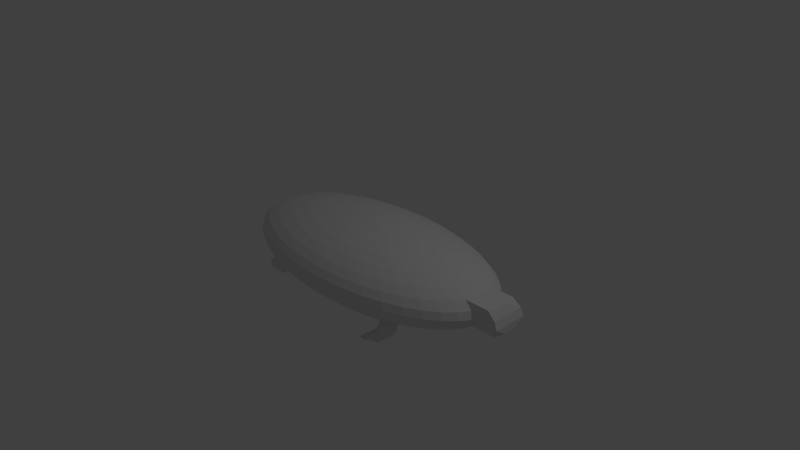 # Source: uglyturtle.blend  (saved by Blender 2.72.0; exported with 4.5.12 LTS)
import bpy
from mathutils import Matrix  # noqa: F401  (used for matrix-valued properties, if any)

bpy.ops.wm.read_factory_settings(use_empty=True)
scene = bpy.context.scene
scene.name = 'Scene'

# ---- collections
col_collection_1 = bpy.data.collections.new('Collection 1'); scene.collection.children.link(col_collection_1)

# ---- world
world_world = bpy.data.worlds.new('World'); scene.world = world_world
world_world.color = (0.05088, 0.05088, 0.05088)
world_world.use_sun_shadow = False
world_world.sun_shadow_jitter_overblur = 0.0
world_world.cycles.sampling_method = 'MANUAL'
world_world.cycles.sample_map_resolution = 256

# ---- cameras
cam_camera = bpy.data.cameras.new('Camera')
cam_camera.clip_end = 100.0
cam_camera.lens = 35.0
cam_camera.sensor_width = 32.0
cam_camera.sensor_height = 18.0
cam_camera.ortho_scale = 7.314
cam_camera.dof.focus_distance = 0.0
cam_camera.dof.aperture_fstop = 128.0

# ---- lights
light_lamp = bpy.data.lights.new('Lamp', 'POINT')
light_lamp.transmission_factor = 0.0
light_lamp.cutoff_distance = 30.0
light_lamp.energy = 100.0
light_lamp.shadow_buffer_clip_start = 1.001
light_lamp.shadow_soft_size = 0.1
light_lamp.shadow_maximum_resolution = 0.006
light_lamp.use_absolute_resolution = True
light_lamp.cycles.use_multiple_importance_sampling = False

# ---- meshes
me_sphere = bpy.data.meshes.new('Sphere')
me_sphere.from_pydata([(-0.1951, 0.0, 0.9808), (-0.3827, 0.0, 0.9239), (-0.5556, 0.0, 0.8315), (-0.7071, 0.0, 0.7071), (-0.8315, 0.0, 0.5556), (-0.9239, 0.0, 0.3827), (-0.9808, 0.0, 0.1951), (-1.0, 0.0, 7.55e-08), (-0.9808, 0.0, -0.1951), (-0.9239, 0.0, -0.3827), (-0.8315, 0.0, -0.5556), (-0.7071, 0.0, -0.7071), (-0.5556, 0.0, -0.8315), (-0.3827, 0.0, -0.9239), (-0.1951, 0.0, -0.9808), (-0.1928, 0.02978, 0.9808), (-0.3782, 0.05842, 0.9239), (-0.5491, 0.08481, 0.8315), (-0.6988, 0.1079, 0.7071), (-0.8217, 0.1269, 0.5556), (-0.9131, 0.141, 0.3827), (-0.9693, 0.1497, 0.1951), (-0.9883, 0.1526, 7.55e-08), (-0.9693, 0.1497, -0.1951), (-0.9131, 0.141, -0.3827), (-0.8217, 0.1269, -0.5556), (-0.6988, 0.1079, -0.7071), (-0.5491, 0.08481, -0.8315), (-0.3782, 0.05842, -0.9239), (-0.1928, 0.02978, -0.9808), (-0.186, 0.05886, 0.9808), (-0.3648, 0.1155, 0.9239), (-0.5297, 0.1676, 0.8315), (-0.6742, 0.2133, 0.7071), (-0.7927, 0.2509, 0.5556), (-0.8808, 0.2788, 0.3827), (-0.9351, 0.2959, 0.1951), (-0.9534, 0.3017, 7.55e-08), (-0.9351, 0.2959, -0.1951), (-0.8808, 0.2788, -0.3827), (-0.7927, 0.2509, -0.5556), (-0.6742, 0.2133, -0.7071), (-0.5297, 0.1676, -0.8315), (-0.3648, 0.1155, -0.9239), (-0.186, 0.05886, -0.9808), (-0.1748, 0.08657, 0.9808), (-0.3429, 0.1698, 0.9239), (-0.4979, 0.2465, 0.8315), (-0.6337, 0.3138, 0.7071), (-0.7451, 0.3689, 0.5556), (-0.8279, 0.4099, 0.3827), (-0.8789, 0.4352, 0.1951), (-0.8962, 0.4437, 7.55e-08), (-0.8789, 0.4352, -0.1951), (-0.8279, 0.4099, -0.3827), (-0.7451, 0.3689, -0.5556), (-0.6337, 0.3138, -0.7071), (-0.4979, 0.2465, -0.8315), (-0.3429, 0.1698, -0.9239), (-0.1748, 0.08657, -0.9808), (-0.1596, 0.1122, 0.9808), (-0.313, 0.2202, 0.9239), (-0.4544, 0.3196, 0.8315), (-0.5784, 0.4068, 0.7071), (-0.6801, 0.4784, 0.5556), (-0.7557, 0.5315, 0.3827), (-0.8022, 0.5643, 0.1951), (-0.8179, 0.5753, 7.55e-08), (-0.8022, 0.5643, -0.1951), (-0.7557, 0.5315, -0.3827), (-0.6801, 0.4784, -0.5556), (-0.5784, 0.4068, -0.7071), (-0.4544, 0.3196, -0.8315), (-0.313, 0.2202, -0.9239), (-0.1596, 0.1122, -0.9808), (-0.1406, 0.1353, 0.9808), (-0.2757, 0.2654, 0.9239), (-0.4003, 0.3853, 0.8315), (-0.5095, 0.4903, 0.7071), (-0.5991, 0.5766, 0.5556), (-0.6657, 0.6406, 0.3827), (-0.7067, 0.6801, 0.1951), (-0.7205, 0.6934, 7.55e-08), (-0.7067, 0.6801, -0.1951), (-0.6657, 0.6406, -0.3827), (-0.5991, 0.5766, -0.5556), (-0.5095, 0.4903, -0.7071), (-0.4003, 0.3853, -0.8315), (-0.2757, 0.2654, -0.9239), (-0.1406, 0.1353, -0.9808), (-0.1183, 0.1552, 0.9808), (-0.232, 0.3043, 0.9239), (-0.3368, 0.4418, 0.8315), (-0.4287, 0.5624, 0.7071), (-0.5041, 0.6613, 0.5556), (-0.5601, 0.7348, 0.3827), (-0.5946, 0.78, 0.1951), (-0.6062, 0.7953, 7.55e-08), (-0.5946, 0.78, -0.1951), (-0.5601, 0.7348, -0.3827), (-0.5041, 0.6613, -0.5556), (-0.4287, 0.5624, -0.7071), (-0.3368, 0.4418, -0.8315), (-0.232, 0.3043, -0.9239), (-0.1183, 0.1552, -0.9808), (-0.0932, 0.1714, 0.9808), (-0.1828, 0.3362, 0.9239), (-0.2654, 0.4881, 0.8315), (-0.3378, 0.6212, 0.7071), (-0.3972, 0.7305, 0.5556), (-0.4414, 0.8116, 0.3827), (-0.4685, 0.8616, 0.1951), (-0.4777, 0.8785, 7.55e-08), (-0.4685, 0.8616, -0.1951), (-0.4414, 0.8116, -0.3827), (-0.3972, 0.7305, -0.5556), (-0.3378, 0.6212, -0.7071), (-0.2654, 0.4881, -0.8315), (-0.1828, 0.3362, -0.9239), (-0.0932, 0.1714, -0.9808), (-0.06594, 0.1836, 0.9808), (-0.1294, 0.3602, 0.9239), (-0.1878, 0.5229, 0.8315), (-0.239, 0.6655, 0.7071), (-0.2811, 0.7825, 0.5556), (-0.3123, 0.8695, 0.3827), (-0.3315, 0.9231, 0.1951), (-0.338, 0.9411, 7.55e-08), (-0.3315, 0.9231, -0.1951), (-0.3123, 0.8695, -0.3827), (-0.2811, 0.7825, -0.5556), (-0.239, 0.6655, -0.7071), (-0.1878, 0.5229, -0.8315), (-0.1294, 0.3602, -0.9239), (-0.06594, 0.1836, -0.9808), (-0.03714, 0.1915, 0.9808), (-0.07286, 0.3757, 0.9239), (-0.1058, 0.5454, 0.8315), (-0.1346, 0.6942, 0.7071), (-0.1583, 0.8163, 0.5556), (-0.1759, 0.907, 0.3827), (-0.1867, 0.9628, 0.1951), (-0.1904, 0.9817, 7.55e-08), (-0.1867, 0.9628, -0.1951), (-0.1759, 0.907, -0.3827), (-0.1583, 0.8163, -0.5556), (-0.1346, 0.6942, -0.7071), (-0.1058, 0.5454, -0.8315), (-0.07286, 0.3757, -0.9239), (-0.03714, 0.1915, -0.9808), (-0.007472, 0.1949, 0.9808), (-0.01466, 0.3824, 0.9239), (-0.02128, 0.5552, 0.8315), (-0.02708, 0.7066, 0.7071), (-0.03185, 0.8309, 0.5556), (-0.03539, 0.9232, 0.3827), (-0.03757, 0.9801, 0.1951), (-0.0383, 0.9993, 7.55e-08), (-0.03757, 0.9801, -0.1951), (-0.03539, 0.9232, -0.3827), (-0.03185, 0.8309, -0.5556), (-0.02708, 0.7066, -0.7071), (-0.02128, 0.5552, -0.8315), (-0.01466, 0.3824, -0.9239), (-0.007472, 0.1949, -0.9808), (0.02237, 0.1938, 0.9808), (0.04389, 0.3802, 0.9239), (0.06372, 0.5519, 0.8315), (0.08109, 0.7024, 0.7071), (0.09536, 0.826, 0.5556), (0.106, 0.9178, 0.3827), (0.1125, 0.9743, 0.1951), (0.1147, 0.9934, 7.55e-08), (0.1125, 0.9743, -0.1951), (0.106, 0.9178, -0.3827), (0.09536, 0.826, -0.5556), (0.08109, 0.7024, -0.7071), (0.06372, 0.5519, -0.8315), (0.04389, 0.3802, -0.9239), (0.02237, 0.1938, -0.9808), (0.0517, 0.1881, 0.9808), (0.1014, 0.369, 0.9239), (0.1472, 0.5357, 0.8315), (0.1874, 0.6818, 0.7071), (0.2203, 0.8017, 0.5556), (0.2448, 0.8909, 0.3827), (0.2599, 0.9457, 0.1951), (0.265, 0.9643, 7.55e-08), (0.2599, 0.9457, -0.1951), (0.2448, 0.8909, -0.3827), (0.2203, 0.8017, -0.5556), (0.1874, 0.6818, -0.7071), (0.1472, 0.5357, -0.8315), (0.1014, 0.369, -0.9239), (0.0517, 0.1881, -0.9808), (0.07981, 0.178, 0.9808), (0.1565, 0.3492, 0.9239), (0.2273, 0.507, 0.8315), (0.2893, 0.6452, 0.7071), (0.3401, 0.7587, 0.5556), (0.3779, 0.843, 0.3827), (0.4012, 0.895, 0.1951), (0.4091, 0.9125, 7.55e-08), (0.4012, 0.895, -0.1951), (0.3779, 0.843, -0.3827), (0.3401, 0.7587, -0.5556), (0.2893, 0.6452, -0.7071), (0.2273, 0.507, -0.8315), (0.1565, 0.3492, -0.9239), (0.07981, 0.178, -0.9808), (0.106, 0.1638, 0.9808), (0.208, 0.3212, 0.9239), (0.302, 0.4663, 0.8315), (0.3844, 0.5935, 0.7071), (0.452, 0.6979, 0.5556), (0.5022, 0.7755, 0.3827), (0.5331, 0.8232, 0.1951), (0.5436, 0.8394, 7.55e-08), (0.5331, 0.8232, -0.1951), (0.5022, 0.7755, -0.3827), (0.452, 0.6979, -0.5556), (0.3844, 0.5935, -0.7071), (0.302, 0.4663, -0.8315), (0.208, 0.3212, -0.9239), (0.106, 0.1638, -0.9808), (0.1298, 0.1456, 0.9808), (0.2546, 0.2857, 0.9239), (0.3696, 0.4148, 0.8315), (0.4705, 0.5279, 0.7071), (0.5532, 0.6207, 0.5556), (0.6147, 0.6897, 0.3827), (0.6525, 0.7322, 0.1951), (0.6653, 0.7466, 7.55e-08), (0.6525, 0.7322, -0.1951), (0.6147, 0.6897, -0.3827), (0.5532, 0.6207, -0.5556), (0.4705, 0.5279, -0.7071), (0.3696, 0.4148, -0.8315), (0.2546, 0.2857, -0.9239), (0.1298, 0.1456, -0.9808), (0.1505, 0.1241, 0.9808), (0.2952, 0.2435, 0.9239), (0.4286, 0.3535, 0.8315), (0.5455, 0.4499, 0.7071), (0.6415, 0.529, 0.5556), (0.7128, 0.5878, 0.3827), (0.7567, 0.624, 0.1951), (0.7715, 0.6362, 7.55e-08), (0.7567, 0.624, -0.1951), (0.7128, 0.5878, -0.3827), (0.6415, 0.529, -0.5556), (0.5455, 0.4499, -0.7071), (0.4286, 0.3535, -0.8315), (0.2952, 0.2435, -0.9239), (0.1505, 0.1241, -0.9808), (0.1677, 0.09969, 0.9808), (0.3289, 0.1956, 0.9239), (0.4776, 0.2839, 0.8315), (0.6078, 0.3613, 0.7071), (0.7147, 0.4249, 0.5556), (0.7941, 0.4721, 0.3827), (0.8431, 0.5012, 0.1951), (0.8596, 0.511, 7.55e-08), (0.8431, 0.5012, -0.1951), (0.7941, 0.4721, -0.3827), (0.7147, 0.4249, -0.5556), (0.6078, 0.3613, -0.7071), (0.4776, 0.2839, -0.8315), (0.3289, 0.1956, -0.9239), (0.1677, 0.09969, -0.9808), (0.1809, 0.07293, 0.9808), (0.3549, 0.1431, 0.9239), (0.5153, 0.2077, 0.8315), (0.6558, 0.2643, 0.7071), (0.7712, 0.3108, 0.5556), (0.8569, 0.3454, 0.3827), (0.9097, 0.3666, 0.1951), (0.9275, 0.3738, 7.55e-08), (0.9097, 0.3666, -0.1951), (0.8569, 0.3454, -0.3827), (0.7712, 0.3108, -0.5556), (0.6558, 0.2643, -0.7071), (0.5153, 0.2077, -0.8315), (0.3549, 0.1431, -0.9239), (0.1809, 0.07293, -0.9808), (0.19, 0.04445, 0.9808), (0.3726, 0.0872, 0.9239), (0.541, 0.1266, 0.8315), (0.6885, 0.1611, 0.7071), (0.8096, 0.1895, 0.5556), (0.8996, 0.2105, 0.3827), (0.955, 0.2235, 0.1951), (0.9737, 0.2279, 7.55e-08), (0.955, 0.2235, -0.1951), (0.8996, 0.2105, -0.3827), (0.8096, 0.1895, -0.5556), (0.6885, 0.1611, -0.7071), (0.541, 0.1266, -0.8315), (0.3726, 0.0872, -0.9239), (0.19, 0.04445, -0.9808), (0.1945, 0.01493, 0.9808), (0.3816, 0.02929, 0.9239), (0.5539, 0.04253, 0.8315), (0.705, 0.05413, 0.7071), (0.829, 0.06365, 0.5556), (0.9212, 0.07072, 0.3827), (0.9779, 0.07508, -0.1951), (0.9212, 0.07072, -0.3827), (0.829, 0.06365, -0.5556), (0.705, 0.05413, -0.7071), (0.5539, 0.04253, -0.8315), (0.3816, 0.02929, -0.9239), (0.1945, 0.01493, -0.9808), (0.1945, -0.01493, 0.9808), (0.3816, -0.02929, 0.9239), (0.5539, -0.04253, 0.8315), (0.705, -0.05413, 0.7071), (0.829, -0.06365, 0.5556), (0.9212, -0.07072, 0.3827), (0.9779, -0.07508, -0.1951), (0.9212, -0.07072, -0.3827), (0.829, -0.06365, -0.5556), (0.705, -0.05413, -0.7071), (0.5539, -0.04253, -0.8315), (0.3816, -0.02929, -0.9239), (0.1945, -0.01493, -0.9808), (0.19, -0.04445, 0.9808), (0.3726, -0.0872, 0.9239), (0.541, -0.1266, 0.8315), (0.6885, -0.1611, 0.7071), (0.8096, -0.1895, 0.5556), (0.8996, -0.2105, 0.3827), (0.955, -0.2235, 0.1951), (0.9737, -0.2279, 7.55e-08), (0.955, -0.2235, -0.1951), (0.8996, -0.2105, -0.3827), (0.8096, -0.1895, -0.5556), (0.6885, -0.1611, -0.7071), (0.541, -0.1266, -0.8315), (0.3726, -0.0872, -0.9239), (0.19, -0.04445, -0.9808), (0.1809, -0.07293, 0.9808), (0.3549, -0.1431, 0.9239), (0.5153, -0.2077, 0.8315), (0.6558, -0.2643, 0.7071), (0.7712, -0.3108, 0.5556), (0.8569, -0.3454, 0.3827), (0.9097, -0.3666, 0.1951), (0.9275, -0.3738, 7.55e-08), (0.9097, -0.3666, -0.1951), (0.8569, -0.3454, -0.3827), (0.7712, -0.3108, -0.5556), (0.6558, -0.2643, -0.7071), (0.5153, -0.2077, -0.8315), (0.3549, -0.1431, -0.9239), (0.1809, -0.07293, -0.9808), (0.1677, -0.09969, 0.9808), (0.3289, -0.1956, 0.9239), (0.4776, -0.2839, 0.8315), (0.6078, -0.3613, 0.7071), (0.7147, -0.4249, 0.5556), (0.7941, -0.4721, 0.3827), (0.8431, -0.5012, 0.1951), (0.8596, -0.511, 7.55e-08), (0.8431, -0.5012, -0.1951), (0.7941, -0.4721, -0.3827), (0.7147, -0.4249, -0.5556), (0.6078, -0.3613, -0.7071), (0.4776, -0.2839, -0.8315), (0.3289, -0.1956, -0.9239), (0.1677, -0.09969, -0.9808), (0.1505, -0.1241, 0.9808), (0.2952, -0.2435, 0.9239), (0.4286, -0.3535, 0.8315), (0.5455, -0.4499, 0.7071), (0.6415, -0.529, 0.5556), (0.7128, -0.5878, 0.3827), (0.7567, -0.624, 0.1951), (0.7715, -0.6362, 7.55e-08), (0.7567, -0.624, -0.1951), (0.7128, -0.5878, -0.3827), (0.6415, -0.529, -0.5556), (0.5455, -0.4499, -0.7071), (0.4286, -0.3535, -0.8315), (0.2952, -0.2435, -0.9239), (0.1505, -0.1241, -0.9808), (0.1298, -0.1456, 0.9808), (0.2546, -0.2857, 0.9239), (0.3696, -0.4148, 0.8315), (0.4705, -0.5279, 0.7071), (0.5532, -0.6207, 0.5556), (0.6147, -0.6897, 0.3827), (0.6525, -0.7322, 0.1951), (0.6653, -0.7466, 7.55e-08), (0.6525, -0.7322, -0.1951), (0.6147, -0.6897, -0.3827), (0.5532, -0.6207, -0.5556), (0.4705, -0.5279, -0.7071), (0.3696, -0.4148, -0.8315), (0.2546, -0.2857, -0.9239), (0.1298, -0.1456, -0.9808), (0.106, -0.1638, 0.9808), (0.208, -0.3212, 0.9239), (0.302, -0.4663, 0.8315), (0.3844, -0.5935, 0.7071), (0.452, -0.6979, 0.5556), (0.5022, -0.7755, 0.3827), (0.5331, -0.8232, 0.1951), (0.5436, -0.8394, 7.55e-08), (0.5331, -0.8232, -0.1951), (0.5022, -0.7755, -0.3827), (0.452, -0.6979, -0.5556), (0.3844, -0.5935, -0.7071), (0.302, -0.4663, -0.8315), (0.208, -0.3212, -0.9239), (0.106, -0.1638, -0.9808), (0.07981, -0.178, 0.9808), (0.1565, -0.3492, 0.9239), (0.2273, -0.507, 0.8315), (0.2893, -0.6452, 0.7071), (0.3401, -0.7587, 0.5556), (0.3779, -0.843, 0.3827), (0.4012, -0.895, 0.1951), (0.4091, -0.9125, 7.55e-08), (0.4012, -0.895, -0.1951), (0.3779, -0.843, -0.3827), (0.3401, -0.7587, -0.5556), (0.2893, -0.6452, -0.7071), (0.2273, -0.507, -0.8315), (0.1565, -0.3492, -0.9239), (0.07981, -0.178, -0.9808), (0.0517, -0.1881, 0.9808), (0.1014, -0.369, 0.9239), (0.1472, -0.5357, 0.8315), (0.1874, -0.6818, 0.7071), (0.2203, -0.8017, 0.5556), (0.2448, -0.8909, 0.3827), (0.2599, -0.9457, 0.1951), (0.265, -0.9643, 7.55e-08), (0.2599, -0.9457, -0.1951), (0.2448, -0.8909, -0.3827), (0.2203, -0.8017, -0.5556), (0.1874, -0.6818, -0.7071), (0.1472, -0.5357, -0.8315), (0.1014, -0.369, -0.9239), (0.0517, -0.1881, -0.9808), (0.02237, -0.1938, 0.9808), (0.04389, -0.3802, 0.9239), (0.06371, -0.5519, 0.8315), (0.08109, -0.7024, 0.7071), (0.09536, -0.826, 0.5556), (0.106, -0.9178, 0.3827), (0.1125, -0.9743, 0.1951), (0.1147, -0.9934, 7.55e-08), (0.1125, -0.9743, -0.1951), (0.106, -0.9178, -0.3827), (0.09536, -0.826, -0.5556), (0.08109, -0.7024, -0.7071), (0.06371, -0.5519, -0.8315), (0.04389, -0.3802, -0.9239), (0.02237, -0.1938, -0.9808), (-0.007472, -0.1949, 0.9808), (-0.01466, -0.3824, 0.9239), (-0.02128, -0.5552, 0.8315), (-0.02708, -0.7066, 0.7071), (-0.03185, -0.8309, 0.5556), (-0.03539, -0.9232, 0.3827), (-0.03757, -0.9801, 0.1951), (-0.0383, -0.9993, 7.55e-08), (-0.03757, -0.9801, -0.1951), (-0.03539, -0.9232, -0.3827), (-0.03185, -0.8309, -0.5556), (-0.02708, -0.7066, -0.7071), (-0.02128, -0.5552, -0.8315), (-0.01466, -0.3824, -0.9239), (-0.007472, -0.1949, -0.9808), (-0.03714, -0.1915, 0.9808), (-0.07286, -0.3757, 0.9239), (-0.1058, -0.5454, 0.8315), (-0.1346, -0.6942, 0.7071), (-0.1583, -0.8163, 0.5556), (-0.1759, -0.907, 0.3827), (-0.1867, -0.9628, 0.1951), (-0.1904, -0.9817, 7.55e-08), (-0.1867, -0.9628, -0.1951), (-0.1759, -0.907, -0.3827), (-0.1583, -0.8163, -0.5556), (-0.1346, -0.6942, -0.7071), (-0.1058, -0.5454, -0.8315), (-0.07286, -0.3757, -0.9239), (-0.03714, -0.1915, -0.9808), (-0.06594, -0.1836, 0.9808), (-0.1294, -0.3602, 0.9239), (-0.1878, -0.5229, 0.8315), (-0.239, -0.6655, 0.7071), (-0.2811, -0.7825, 0.5556), (-0.3123, -0.8695, 0.3827), (-0.3315, -0.9231, 0.1951), (-0.338, -0.9411, 7.55e-08), (-0.3315, -0.9231, -0.1951), (-0.3123, -0.8695, -0.3827), (-0.2811, -0.7825, -0.5556), (-0.239, -0.6655, -0.7071), (-0.1878, -0.5229, -0.8315), (-0.1294, -0.3602, -0.9239), (-0.06594, -0.1836, -0.9808), (3.258e-07, 0.0, -1.0), (1.702e-07, -2.863e-07, 1.0), (-0.0932, -0.1714, 0.9808), (-0.1828, -0.3362, 0.9239), (-0.2654, -0.4881, 0.8315), (-0.3378, -0.6212, 0.7071), (-0.3972, -0.7305, 0.5556), (-0.4414, -0.8116, 0.3827), (-0.4685, -0.8616, 0.1951), (-0.4777, -0.8785, 7.55e-08), (-0.4685, -0.8616, -0.1951), (-0.4414, -0.8116, -0.3827), (-0.3972, -0.7305, -0.5556), (-0.3378, -0.6212, -0.7071), (-0.2654, -0.4881, -0.8315), (-0.1828, -0.3362, -0.9239), (-0.0932, -0.1714, -0.9808), (-0.1183, -0.1552, 0.9808), (-0.232, -0.3043, 0.9239), (-0.3368, -0.4418, 0.8315), (-0.4287, -0.5624, 0.7071), (-0.5041, -0.6613, 0.5556), (-0.5601, -0.7348, 0.3827), (-0.5946, -0.78, 0.1951), (-0.6062, -0.7953, 7.55e-08), (-0.5946, -0.78, -0.1951), (-0.5601, -0.7348, -0.3827), (-0.5041, -0.6613, -0.5556), (-0.4287, -0.5624, -0.7071), (-0.3368, -0.4418, -0.8315), (-0.232, -0.3043, -0.9239), (-0.1183, -0.1552, -0.9808), (-0.1406, -0.1353, 0.9808), (-0.2757, -0.2654, 0.9239), (-0.4003, -0.3853, 0.8315), (-0.5095, -0.4903, 0.7071), (-0.5991, -0.5766, 0.5556), (-0.6657, -0.6406, 0.3827), (-0.7067, -0.6801, 0.1951), (-0.7205, -0.6934, 7.55e-08), (-0.7067, -0.6801, -0.1951), (-0.6657, -0.6406, -0.3827), (-0.5991, -0.5766, -0.5556), (-0.5095, -0.4903, -0.7071), (-0.4003, -0.3853, -0.8315), (-0.2757, -0.2654, -0.9239), (-0.1406, -0.1353, -0.9808), (-0.1596, -0.1122, 0.9808), (-0.313, -0.2202, 0.9239), (-0.4544, -0.3196, 0.8315), (-0.5784, -0.4068, 0.7071), (-0.6801, -0.4784, 0.5556), (-0.7557, -0.5315, 0.3827), (-0.8022, -0.5643, 0.1951), (-0.8179, -0.5753, 7.55e-08), (-0.8022, -0.5643, -0.1951), (-0.7557, -0.5315, -0.3827), (-0.6801, -0.4784, -0.5556), (-0.5784, -0.4068, -0.7071), (-0.4544, -0.3196, -0.8315), (-0.313, -0.2202, -0.9239), (-0.1596, -0.1122, -0.9808), (-0.1748, -0.08657, 0.9808), (-0.3429, -0.1698, 0.9239), (-0.4979, -0.2465, 0.8315), (-0.6337, -0.3138, 0.7071), (-0.7451, -0.3689, 0.5556), (-0.8279, -0.4099, 0.3827), (-0.8789, -0.4352, 0.1951), (-0.8962, -0.4437, 7.55e-08), (-0.8789, -0.4352, -0.1951), (-0.8279, -0.4099, -0.3827), (-0.7451, -0.3689, -0.5556), (-0.6337, -0.3138, -0.7071), (-0.4979, -0.2465, -0.8315), (-0.3429, -0.1698, -0.9239), (-0.1748, -0.08657, -0.9808), (-0.186, -0.05886, 0.9808), (-0.3648, -0.1155, 0.9239), (-0.5297, -0.1676, 0.8315), (-0.6742, -0.2133, 0.7071), (-0.7927, -0.2509, 0.5556), (-0.8808, -0.2788, 0.3827), (-0.9351, -0.2959, 0.1951), (-0.9534, -0.3017, 7.55e-08), (-0.9351, -0.2959, -0.1951), (-0.8808, -0.2788, -0.3827), (-0.7927, -0.2509, -0.5556), (-0.6742, -0.2133, -0.7071), (-0.5297, -0.1676, -0.8315), (-0.3648, -0.1155, -0.9239), (-0.186, -0.05886, -0.9808), (-0.1928, -0.02978, 0.9808), (-0.3782, -0.05842, 0.9239), (-0.5491, -0.08481, 0.8315), (-0.6988, -0.1079, 0.7071), (-0.8217, -0.1269, 0.5556), (-0.9131, -0.141, 0.3827), (-0.9693, -0.1497, 0.1951), (-0.9883, -0.1526, 7.55e-08), (-0.9693, -0.1497, -0.1951), (-0.9131, -0.141, -0.3827), (-0.8217, -0.1269, -0.5556), (-0.6988, -0.1079, -0.7071), (-0.5491, -0.08481, -0.8315), (-0.3782, -0.05842, -0.9239), (-0.1928, -0.02978, -0.9808), (0.9441, 0.2105, 0.3827), (0.9995, 0.2235, 0.1951), (1.018, 0.2279, 7.55e-08), (0.9995, 0.2235, -0.1951), (0.9657, 0.07072, 0.3827), (1.022, 0.07508, -0.1951), (0.9657, -0.07072, 0.3827), (1.022, -0.07508, -0.1951), (0.9441, -0.2105, 0.3827), (0.9995, -0.2235, 0.1951), (1.018, -0.2279, 7.55e-08), (0.9995, -0.2235, -0.1951), (1.123, -0.2235, -0.1951), (1.142, -0.2279, 7.55e-08), (1.123, -0.2235, 0.1951), (1.068, -0.2105, 0.3827), (1.146, -0.07508, -0.1951), (1.089, -0.07072, 0.3827), (1.146, 0.07508, -0.1951), (1.089, 0.07072, 0.3827), (1.123, 0.2235, -0.1951), (1.142, 0.2279, 7.55e-08), (1.123, 0.2235, 0.1951), (1.068, 0.2105, 0.3827), (0.559, -0.6512, -0.681), (0.4763, -0.5584, -0.8325), (0.4578, -0.7284, -0.681), (0.3902, -0.624, -0.8325), (0.5426, -0.6701, -0.8349), (0.4599, -0.5773, -0.9864), (0.4414, -0.7473, -0.8349), (0.3738, -0.6429, -0.9864), (0.4706, -0.8, -1.057), (0.3878, -0.7071, -1.209), (0.3693, -0.8771, -1.057), (0.3017, -0.7727, -1.209), (0.4453, 0.7532, -0.6986), (0.3777, 0.6489, -0.8501), (0.5465, 0.6761, -0.6986), (0.4638, 0.5832, -0.8501), (0.4638, 0.5832, -0.8501), (0.5465, 0.6761, -0.6986), (0.3777, 0.6489, -0.8501), (0.4453, 0.7532, -0.6986), (0.4566, 0.7224, -0.6566), (0.389, 0.6181, -0.8081), (0.5579, 0.6453, -0.6566), (0.4751, 0.5524, -0.8081), (0.4705, 0.5279, -0.7071), (0.5532, 0.6207, -0.5556), (0.3844, 0.5935, -0.7071), (0.452, 0.6979, -0.5556), (0.3238, 0.9081, -0.9714), (0.2562, 0.8037, -1.123), (0.425, 0.8309, -0.9714), (0.3423, 0.7381, -1.123), (-0.6801, 0.4784, -0.5556), (-0.5784, 0.4068, -0.7071), (-0.5991, 0.5766, -0.5556), (-0.5095, 0.4903, -0.7071), (-0.6849, 0.4943, -0.6374), (-0.5832, 0.4227, -0.7889), (-0.6039, 0.5925, -0.6374), (-0.5143, 0.5062, -0.7889), (-0.6829, 0.4843, -0.7131), (-0.5812, 0.4127, -0.8646), (-0.6019, 0.5825, -0.7131), (-0.5123, 0.4963, -0.8646), (-0.6829, 0.4843, -0.7131), (-0.5812, 0.4127, -0.8646), (-0.6019, 0.5825, -0.7131), (-0.5123, 0.4963, -0.8646), (-0.753, 0.6329, -1.179), (-0.6513, 0.5613, -1.331), (-0.672, 0.7311, -1.179), (-0.5824, 0.6448, -1.331), (-0.6849, -0.4898, -0.6289), (-0.5832, -0.4183, -0.7804), (-0.7499, -0.3804, -0.6289), (-0.6385, -0.3252, -0.7804), (-0.6751, -0.5253, -0.7256), (-0.5734, -0.4537, -0.8771), (-0.7402, -0.4158, -0.7256), (-0.6287, -0.3607, -0.8771), (-0.7536, -0.5812, -1.075), (-0.6519, -0.5096, -1.227), (-0.8187, -0.4718, -1.075), (-0.7072, -0.4166, -1.227)], [], [(9, 8, 23, 24), (7, 6, 21, 22), (5, 4, 19, 20), (3, 2, 17, 18), (14, 13, 28, 29), (1, 0, 15, 16), (12, 11, 26, 27), (10, 9, 24, 25), (8, 7, 22, 23), (6, 5, 20, 21), (4, 3, 18, 19), (2, 1, 16, 17), (13, 12, 27, 28), (11, 10, 25, 26), (19, 18, 33, 34), (17, 16, 31, 32), (28, 27, 42, 43), (26, 25, 40, 41), (24, 23, 38, 39), (22, 21, 36, 37), (20, 19, 34, 35), (18, 17, 32, 33), (29, 28, 43, 44), (16, 15, 30, 31), (27, 26, 41, 42), (25, 24, 39, 40), (23, 22, 37, 38), (21, 20, 35, 36), (34, 33, 48, 49), (32, 31, 46, 47), (43, 42, 57, 58), (41, 40, 55, 56), (39, 38, 53, 54), (37, 36, 51, 52), (35, 34, 49, 50), (33, 32, 47, 48), (44, 43, 58, 59), (31, 30, 45, 46), (42, 41, 56, 57), (40, 39, 54, 55), (38, 37, 52, 53), (36, 35, 50, 51), (49, 48, 63, 64), (47, 46, 61, 62), (58, 57, 72, 73), (56, 55, 70, 71), (54, 53, 68, 69), (52, 51, 66, 67), (50, 49, 64, 65), (48, 47, 62, 63), (59, 58, 73, 74), (46, 45, 60, 61), (57, 56, 71, 72), (55, 54, 69, 70), (53, 52, 67, 68), (51, 50, 65, 66), (64, 63, 78, 79), (62, 61, 76, 77), (73, 72, 87, 88), (70, 85, 671, 669), (69, 68, 83, 84), (67, 66, 81, 82), (65, 64, 79, 80), (63, 62, 77, 78), (74, 73, 88, 89), (61, 60, 75, 76), (72, 71, 86, 87), (70, 69, 84, 85), (68, 67, 82, 83), (66, 65, 80, 81), (79, 78, 93, 94), (77, 76, 91, 92), (88, 87, 102, 103), (86, 85, 100, 101), (84, 83, 98, 99), (82, 81, 96, 97), (80, 79, 94, 95), (78, 77, 92, 93), (89, 88, 103, 104), (76, 75, 90, 91), (87, 86, 101, 102), (85, 84, 99, 100), (83, 82, 97, 98), (81, 80, 95, 96), (94, 93, 108, 109), (92, 91, 106, 107), (103, 102, 117, 118), (101, 100, 115, 116), (99, 98, 113, 114), (97, 96, 111, 112), (95, 94, 109, 110), (93, 92, 107, 108), (104, 103, 118, 119), (91, 90, 105, 106), (102, 101, 116, 117), (100, 99, 114, 115), (98, 97, 112, 113), (96, 95, 110, 111), (109, 108, 123, 124), (107, 106, 121, 122), (118, 117, 132, 133), (116, 115, 130, 131), (114, 113, 128, 129), (112, 111, 126, 127), (110, 109, 124, 125), (108, 107, 122, 123), (119, 118, 133, 134), (106, 105, 120, 121), (117, 116, 131, 132), (115, 114, 129, 130), (113, 112, 127, 128), (111, 110, 125, 126), (124, 123, 138, 139), (122, 121, 136, 137), (133, 132, 147, 148), (131, 130, 145, 146), (129, 128, 143, 144), (127, 126, 141, 142), (125, 124, 139, 140), (123, 122, 137, 138), (134, 133, 148, 149), (121, 120, 135, 136), (132, 131, 146, 147), (130, 129, 144, 145), (128, 127, 142, 143), (126, 125, 140, 141), (139, 138, 153, 154), (137, 136, 151, 152), (148, 147, 162, 163), (146, 145, 160, 161), (144, 143, 158, 159), (142, 141, 156, 157), (140, 139, 154, 155), (138, 137, 152, 153), (149, 148, 163, 164), (136, 135, 150, 151), (147, 146, 161, 162), (145, 144, 159, 160), (143, 142, 157, 158), (141, 140, 155, 156), (154, 153, 168, 169), (152, 151, 166, 167), (163, 162, 177, 178), (161, 160, 175, 176), (159, 158, 173, 174), (157, 156, 171, 172), (155, 154, 169, 170), (153, 152, 167, 168), (164, 163, 178, 179), (151, 150, 165, 166), (162, 161, 176, 177), (160, 159, 174, 175), (158, 157, 172, 173), (156, 155, 170, 171), (169, 168, 183, 184), (167, 166, 181, 182), (178, 177, 192, 193), (176, 175, 190, 191), (174, 173, 188, 189), (172, 171, 186, 187), (170, 169, 184, 185), (168, 167, 182, 183), (179, 178, 193, 194), (166, 165, 180, 181), (177, 176, 191, 192), (175, 174, 189, 190), (173, 172, 187, 188), (171, 170, 185, 186), (184, 183, 198, 199), (182, 181, 196, 197), (193, 192, 207, 208), (191, 190, 205, 206), (189, 188, 203, 204), (187, 186, 201, 202), (185, 184, 199, 200), (183, 182, 197, 198), (194, 193, 208, 209), (181, 180, 195, 196), (192, 191, 206, 207), (190, 189, 204, 205), (188, 187, 202, 203), (186, 185, 200, 201), (199, 198, 213, 214), (197, 196, 211, 212), (208, 207, 222, 223), (206, 205, 220, 221), (204, 203, 218, 219), (202, 201, 216, 217), (200, 199, 214, 215), (198, 197, 212, 213), (209, 208, 223, 224), (196, 195, 210, 211), (207, 206, 221, 222), (205, 204, 219, 220), (203, 202, 217, 218), (201, 200, 215, 216), (214, 213, 228, 229), (212, 211, 226, 227), (223, 222, 237, 238), (220, 235, 662, 664), (219, 218, 233, 234), (217, 216, 231, 232), (215, 214, 229, 230), (213, 212, 227, 228), (224, 223, 238, 239), (211, 210, 225, 226), (222, 221, 236, 237), (220, 219, 234, 235), (218, 217, 232, 233), (216, 215, 230, 231), (229, 228, 243, 244), (227, 226, 241, 242), (238, 237, 252, 253), (236, 235, 250, 251), (234, 233, 248, 249), (232, 231, 246, 247), (230, 229, 244, 245), (228, 227, 242, 243), (239, 238, 253, 254), (226, 225, 240, 241), (237, 236, 251, 252), (235, 234, 249, 250), (233, 232, 247, 248), (231, 230, 245, 246), (244, 243, 258, 259), (242, 241, 256, 257), (253, 252, 267, 268), (251, 250, 265, 266), (249, 248, 263, 264), (247, 246, 261, 262), (245, 244, 259, 260), (243, 242, 257, 258), (254, 253, 268, 269), (241, 240, 255, 256), (252, 251, 266, 267), (250, 249, 264, 265), (248, 247, 262, 263), (246, 245, 260, 261), (259, 258, 273, 274), (257, 256, 271, 272), (268, 267, 282, 283), (266, 265, 280, 281), (264, 263, 278, 279), (262, 261, 276, 277), (260, 259, 274, 275), (258, 257, 272, 273), (269, 268, 283, 284), (256, 255, 270, 271), (267, 266, 281, 282), (265, 264, 279, 280), (263, 262, 277, 278), (261, 260, 275, 276), (274, 273, 288, 289), (272, 271, 286, 287), (283, 282, 297, 298), (281, 280, 295, 296), (279, 278, 293, 294), (277, 276, 291, 292), (275, 274, 289, 290), (273, 272, 287, 288), (284, 283, 298, 299), (271, 270, 285, 286), (282, 281, 296, 297), (280, 279, 294, 295), (278, 277, 292, 293), (276, 275, 290, 291), (289, 288, 303, 304), (287, 286, 301, 302), (298, 297, 310, 311), (296, 295, 308, 309), (294, 293, 306, 307), (290, 289, 304, 305), (288, 287, 302, 303), (299, 298, 311, 312), (286, 285, 300, 301), (297, 296, 309, 310), (295, 294, 307, 308), (304, 303, 316, 317), (302, 301, 314, 315), (311, 310, 323, 324), (309, 308, 321, 322), (307, 306, 319, 320), (305, 304, 317, 318), (303, 302, 315, 316), (312, 311, 324, 325), (301, 300, 313, 314), (310, 309, 322, 323), (308, 307, 320, 321), (317, 316, 329, 330), (315, 314, 327, 328), (324, 323, 338, 339), (322, 321, 336, 337), (320, 319, 334, 335), (318, 317, 330, 331), (316, 315, 328, 329), (325, 324, 339, 340), (314, 313, 326, 327), (323, 322, 337, 338), (321, 320, 335, 336), (330, 329, 344, 345), (328, 327, 342, 343), (339, 338, 353, 354), (337, 336, 351, 352), (335, 334, 349, 350), (333, 332, 347, 348), (331, 330, 345, 346), (329, 328, 343, 344), (340, 339, 354, 355), (327, 326, 341, 342), (338, 337, 352, 353), (336, 335, 350, 351), (334, 333, 348, 349), (332, 331, 346, 347), (345, 344, 359, 360), (343, 342, 357, 358), (354, 353, 368, 369), (352, 351, 366, 367), (350, 349, 364, 365), (348, 347, 362, 363), (346, 345, 360, 361), (344, 343, 358, 359), (355, 354, 369, 370), (342, 341, 356, 357), (353, 352, 367, 368), (351, 350, 365, 366), (349, 348, 363, 364), (347, 346, 361, 362), (360, 359, 374, 375), (358, 357, 372, 373), (369, 368, 383, 384), (367, 366, 381, 382), (365, 364, 379, 380), (363, 362, 377, 378), (361, 360, 375, 376), (359, 358, 373, 374), (370, 369, 384, 385), (357, 356, 371, 372), (368, 367, 382, 383), (366, 365, 380, 381), (364, 363, 378, 379), (362, 361, 376, 377), (375, 374, 389, 390), (373, 372, 387, 388), (384, 383, 398, 399), (382, 381, 396, 397), (380, 379, 394, 395), (378, 377, 392, 393), (376, 375, 390, 391), (374, 373, 388, 389), (385, 384, 399, 400), (372, 371, 386, 387), (383, 382, 397, 398), (381, 380, 395, 396), (379, 378, 393, 394), (377, 376, 391, 392), (390, 389, 404, 405), (388, 387, 402, 403), (399, 398, 413, 414), (396, 411, 639, 637), (395, 394, 409, 410), (393, 392, 407, 408), (391, 390, 405, 406), (389, 388, 403, 404), (400, 399, 414, 415), (387, 386, 401, 402), (398, 397, 412, 413), (396, 395, 410, 411), (394, 393, 408, 409), (392, 391, 406, 407), (405, 404, 419, 420), (403, 402, 417, 418), (414, 413, 428, 429), (412, 411, 426, 427), (410, 409, 424, 425), (408, 407, 422, 423), (406, 405, 420, 421), (404, 403, 418, 419), (415, 414, 429, 430), (402, 401, 416, 417), (413, 412, 427, 428), (411, 410, 425, 426), (409, 408, 423, 424), (407, 406, 421, 422), (420, 419, 434, 435), (418, 417, 432, 433), (429, 428, 443, 444), (427, 426, 441, 442), (425, 424, 439, 440), (423, 422, 437, 438), (421, 420, 435, 436), (419, 418, 433, 434), (430, 429, 444, 445), (417, 416, 431, 432), (428, 427, 442, 443), (426, 425, 440, 441), (424, 423, 438, 439), (422, 421, 436, 437), (435, 434, 449, 450), (433, 432, 447, 448), (444, 443, 458, 459), (442, 441, 456, 457), (440, 439, 454, 455), (438, 437, 452, 453), (436, 435, 450, 451), (434, 433, 448, 449), (445, 444, 459, 460), (432, 431, 446, 447), (443, 442, 457, 458), (441, 440, 455, 456), (439, 438, 453, 454), (437, 436, 451, 452), (450, 449, 464, 465), (448, 447, 462, 463), (459, 458, 473, 474), (457, 456, 471, 472), (455, 454, 469, 470), (453, 452, 467, 468), (451, 450, 465, 466), (449, 448, 463, 464), (460, 459, 474, 475), (447, 446, 461, 462), (458, 457, 472, 473), (456, 455, 470, 471), (454, 453, 468, 469), (452, 451, 466, 467), (465, 464, 479, 480), (463, 462, 477, 478), (474, 473, 488, 489), (472, 471, 486, 487), (470, 469, 484, 485), (468, 467, 482, 483), (466, 465, 480, 481), (464, 463, 478, 479), (475, 474, 489, 490), (462, 461, 476, 477), (473, 472, 487, 488), (471, 470, 485, 486), (469, 468, 483, 484), (467, 466, 481, 482), (480, 479, 494, 495), (478, 477, 492, 493), (489, 488, 503, 504), (487, 486, 501, 502), (485, 484, 499, 500), (483, 482, 497, 498), (481, 480, 495, 496), (479, 478, 493, 494), (490, 489, 504, 505), (477, 476, 491, 492), (488, 487, 502, 503), (486, 485, 500, 501), (484, 483, 498, 499), (482, 481, 496, 497), (495, 494, 511, 512), (493, 492, 509, 510), (504, 503, 520, 521), (502, 501, 518, 519), (500, 499, 516, 517), (498, 497, 514, 515), (496, 495, 512, 513), (494, 493, 510, 511), (505, 504, 521, 522), (492, 491, 508, 509), (503, 502, 519, 520), (501, 500, 517, 518), (499, 498, 515, 516), (497, 496, 513, 514), (512, 511, 526, 527), (510, 509, 524, 525), (521, 520, 535, 536), (519, 518, 533, 534), (517, 516, 531, 532), (515, 514, 529, 530), (513, 512, 527, 528), (511, 510, 525, 526), (522, 521, 536, 537), (509, 508, 523, 524), (520, 519, 534, 535), (518, 517, 532, 533), (516, 515, 530, 531), (514, 513, 528, 529), (527, 526, 541, 542), (525, 524, 539, 540), (536, 535, 550, 551), (534, 533, 548, 549), (532, 531, 546, 547), (530, 529, 544, 545), (528, 527, 542, 543), (526, 525, 540, 541), (537, 536, 551, 552), (524, 523, 538, 539), (535, 534, 549, 550), (533, 532, 547, 548), (531, 530, 545, 546), (529, 528, 543, 544), (542, 541, 556, 557), (540, 539, 554, 555), (551, 550, 565, 566), (549, 548, 563, 564), (547, 546, 561, 562), (545, 544, 559, 560), (543, 542, 557, 558), (541, 540, 555, 556), (552, 551, 566, 567), (539, 538, 553, 554), (550, 549, 564, 565), (548, 547, 562, 563), (546, 545, 560, 561), (544, 543, 558, 559), (557, 556, 571, 572), (555, 554, 569, 570), (566, 565, 580, 581), (563, 578, 691, 689), (562, 561, 576, 577), (560, 559, 574, 575), (558, 557, 572, 573), (556, 555, 570, 571), (567, 566, 581, 582), (554, 553, 568, 569), (565, 564, 579, 580), (563, 562, 577, 578), (561, 560, 575, 576), (559, 558, 573, 574), (572, 571, 586, 587), (570, 569, 584, 585), (581, 580, 595, 596), (579, 578, 593, 594), (577, 576, 591, 592), (575, 574, 589, 590), (573, 572, 587, 588), (571, 570, 585, 586), (582, 581, 596, 597), (569, 568, 583, 584), (580, 579, 594, 595), (578, 577, 592, 593), (576, 575, 590, 591), (574, 573, 588, 589), (587, 586, 601, 602), (585, 584, 599, 600), (596, 595, 610, 611), (594, 593, 608, 609), (592, 591, 606, 607), (590, 589, 604, 605), (588, 587, 602, 603), (586, 585, 600, 601), (597, 596, 611, 612), (584, 583, 598, 599), (595, 594, 609, 610), (593, 592, 607, 608), (591, 590, 605, 606), (589, 588, 603, 604), (506, 14, 29), (0, 507, 15), (506, 29, 44), (15, 507, 30), (506, 44, 59), (30, 507, 45), (506, 59, 74), (45, 507, 60), (506, 74, 89), (60, 507, 75), (506, 89, 104), (75, 507, 90), (506, 104, 119), (90, 507, 105), (506, 119, 134), (105, 507, 120), (506, 134, 149), (120, 507, 135), (506, 149, 164), (135, 507, 150), (506, 164, 179), (150, 507, 165), (506, 179, 194), (165, 507, 180), (506, 194, 209), (180, 507, 195), (506, 209, 224), (195, 507, 210), (506, 224, 239), (210, 507, 225), (506, 239, 254), (225, 507, 240), (506, 254, 269), (240, 507, 255), (506, 269, 284), (255, 507, 270), (506, 284, 299), (270, 507, 285), (506, 299, 312), (285, 507, 300), (506, 312, 325), (300, 507, 313), (506, 325, 340), (313, 507, 326), (506, 340, 355), (326, 507, 341), (506, 355, 370), (341, 507, 356), (506, 370, 385), (356, 507, 371), (506, 385, 400), (371, 507, 386), (506, 400, 415), (386, 507, 401), (506, 415, 430), (401, 507, 416), (506, 430, 445), (416, 507, 431), (506, 445, 460), (431, 507, 446), (506, 460, 475), (446, 507, 461), (506, 475, 490), (461, 507, 476), (506, 490, 505), (476, 507, 491), (506, 505, 522), (491, 507, 508), (506, 522, 537), (508, 507, 523), (506, 537, 552), (523, 507, 538), (506, 552, 567), (538, 507, 553), (506, 567, 582), (553, 507, 568), (506, 582, 597), (568, 507, 583), (506, 597, 612), (583, 507, 598), (602, 601, 3, 4), (506, 612, 14), (600, 599, 1, 2), (611, 610, 12, 13), (598, 507, 0), (609, 608, 10, 11), (607, 606, 8, 9), (605, 604, 6, 7), (603, 602, 4, 5), (601, 600, 2, 3), (612, 611, 13, 14), (599, 598, 0, 1), (610, 609, 11, 12), (608, 607, 9, 10), (606, 605, 7, 8), (604, 603, 5, 6), (318, 331, 621, 619), (334, 319, 620, 624), (333, 334, 624, 623), (332, 333, 623, 622), (331, 332, 622, 621), (305, 318, 619, 617), (319, 306, 618, 620), (290, 305, 617, 613), (306, 293, 616, 618), (293, 292, 615, 616), (292, 291, 614, 615), (291, 290, 613, 614), (619, 621, 628, 630), (624, 620, 629, 625), (623, 624, 625, 626), (622, 623, 626, 627), (621, 622, 627, 628), (617, 619, 630, 632), (620, 618, 631, 629), (613, 617, 632, 636), (618, 616, 633, 631), (616, 615, 634, 633), (615, 614, 635, 634), (614, 613, 636, 635), (631, 626, 629), (626, 625, 629), (631, 633, 634), (626, 631, 634), (634, 635, 626), (637, 639, 643, 641), (635, 630, 627), (636, 632, 635), (632, 630, 635), (635, 627, 626), (630, 628, 627), (412, 397, 638, 640), (411, 412, 640, 639), (397, 396, 637, 638), (641, 643, 647, 645), (640, 638, 642, 644), (639, 640, 644, 643), (638, 637, 641, 642), (646, 645, 647, 648), (644, 642, 646, 648), (643, 644, 648, 647), (642, 641, 645, 646), (649, 651, 667, 665), (658, 657, 656, 655), (659, 660, 653, 654), (660, 658, 655, 653), (655, 656, 649, 650), (664, 662, 659, 657), (661, 663, 658, 660), (662, 661, 660, 659), (657, 659, 654, 656), (221, 220, 664, 663), (235, 236, 661, 662), (236, 221, 663, 661), (663, 664, 657, 658), (654, 653, 652, 651), (653, 655, 650, 652), (656, 654, 651, 649), (666, 665, 667, 668), (652, 650, 666, 668), (651, 652, 668, 667), (650, 649, 665, 666), (669, 671, 675, 673), (86, 71, 670, 672), (85, 86, 672, 671), (71, 70, 669, 670), (673, 675, 679, 677), (672, 670, 674, 676), (671, 672, 676, 675), (670, 669, 673, 674), (677, 679, 683, 681), (676, 674, 678, 680), (675, 676, 680, 679), (674, 673, 677, 678), (681, 683, 687, 685), (680, 678, 682, 684), (679, 680, 684, 683), (678, 677, 681, 682), (686, 685, 687, 688), (684, 682, 686, 688), (683, 684, 688, 687), (682, 681, 685, 686), (689, 691, 695, 693), (579, 564, 690, 692), (578, 579, 692, 691), (564, 563, 689, 690), (693, 695, 699, 697), (692, 690, 694, 696), (691, 692, 696, 695), (690, 689, 693, 694), (698, 697, 699, 700), (696, 694, 698, 700), (695, 696, 700, 699), (694, 693, 697, 698)])
_uv = me_sphere.uv_layers.new(name='UVMap')
_uv.uv.foreach_set('vector', [0.5608, 0.4328, 0.5617, 0.4734, 0.5306, 0.4734, 0.5315, 0.4328, 0.1741, 0.3212, 0.2148, 0.3215, 0.2148, 0.3526, 0.1741, 0.3529, 0.09713, 0.6351, 0.09566, 0.6757, 0.06928, 0.6757, 0.06781, 0.6351, 0.5496, 0.861, 0.5902, 0.8634, 0.5902, 0.8811, 0.5496, 0.8835, 0.4547, 0.9474, 0.4141, 0.9504, 0.4141, 0.9383, 0.4547, 0.9412, 0.9218, 0.2096, 0.9624, 0.2126, 0.9624, 0.2188, 0.9218, 0.2218, 0.3145, 0.8792, 0.274, 0.8816, 0.274, 0.8591, 0.3145, 0.8615, 0.5945, 0.6141, 0.6351, 0.6126, 0.6351, 0.6419, 0.5945, 0.6405, 0.3914, 0.1932, 0.3917, 0.2338, 0.36, 0.2338, 0.3603, 0.1932, 0.58, 0.2979, 0.5791, 0.3385, 0.5498, 0.3385, 0.5489, 0.2979, 0.769, 0.4778, 0.7671, 0.5183, 0.7446, 0.5183, 0.7427, 0.4778, 0.4597, 0.9012, 0.5002, 0.9039, 0.5002, 0.9161, 0.4597, 0.9188, 0.5901, 0.9027, 0.5496, 0.9054, 0.5496, 0.8878, 0.5901, 0.8905, 0.06781, 0.727, 0.1084, 0.725, 0.1084, 0.7514, 0.06781, 0.7494, 0.2191, 0.7655, 0.2597, 0.7675, 0.2597, 0.7899, 0.2191, 0.7919, 0.6395, 0.899, 0.68, 0.9018, 0.68, 0.9139, 0.6395, 0.9167, 0.1084, 0.8856, 0.06781, 0.8883, 0.06781, 0.8707, 0.1084, 0.8734, 0.7404, 0.6595, 0.781, 0.6576, 0.781, 0.6839, 0.7404, 0.682, 0.4597, 0.5141, 0.5003, 0.5132, 0.5003, 0.5443, 0.4597, 0.5434, 0.3337, 0.3429, 0.3743, 0.3432, 0.3743, 0.3743, 0.3337, 0.3746, 0.1185, 0.6334, 0.1591, 0.6349, 0.1591, 0.6613, 0.1185, 0.6628, 0.1741, 0.868, 0.2147, 0.8704, 0.2147, 0.888, 0.1741, 0.8904, 0.9738, 0.2971, 0.9333, 0.3001, 0.9333, 0.2879, 0.9738, 0.2909, 0.9355, 0.674, 0.976, 0.677, 0.976, 0.6832, 0.9355, 0.6862, 0.4547, 0.8444, 0.4141, 0.8468, 0.4141, 0.8243, 0.4547, 0.8267, 0.3337, 0.6044, 0.3743, 0.603, 0.3743, 0.6323, 0.3337, 0.6308, 0.3651, 0.2979, 0.3654, 0.3385, 0.3337, 0.3385, 0.334, 0.2979, 0.5612, 0.1352, 0.5603, 0.1758, 0.531, 0.1758, 0.5301, 0.1352, 0.7384, 0.002164, 0.779, 0.004138, 0.779, 0.02658, 0.7384, 0.02855, 0.3195, 0.9183, 0.3601, 0.9211, 0.3601, 0.9332, 0.3195, 0.9359, 0.4079, 0.9084, 0.3674, 0.9112, 0.3674, 0.8935, 0.4079, 0.8963, 0.159, 0.7588, 0.1185, 0.7608, 0.1185, 0.7344, 0.159, 0.7364, 0.3639, 0.4871, 0.3648, 0.5278, 0.3337, 0.5278, 0.3346, 0.4871, 0.3294, 0.2619, 0.3291, 0.3025, 0.2979, 0.3025, 0.2976, 0.2619, 0.363, 0.6366, 0.3616, 0.6772, 0.3352, 0.6772, 0.3337, 0.6366, 0.8119, 0.864, 0.8525, 0.8664, 0.8525, 0.884, 0.8119, 0.8864, 0.9668, 0.397, 0.9263, 0.4, 0.9263, 0.3878, 0.9668, 0.3908, 0.6395, 0.921, 0.68, 0.924, 0.68, 0.9301, 0.6395, 0.9331, 0.2597, 0.8612, 0.2191, 0.8636, 0.2191, 0.8411, 0.2597, 0.8435, 0.4141, 0.6141, 0.4547, 0.6126, 0.4547, 0.6419, 0.4141, 0.6405, 0.1741, 0.3576, 0.2148, 0.3573, 0.2148, 0.389, 0.1741, 0.3887, 0.06781, 0.5642, 0.1084, 0.5651, 0.1084, 0.5945, 0.06781, 0.5954, 0.5496, 0.7153, 0.5902, 0.7173, 0.5902, 0.7398, 0.5496, 0.7417, 0.8568, 0.8821, 0.8973, 0.8848, 0.8973, 0.897, 0.8568, 0.8997, 0.7322, 0.8898, 0.6917, 0.8926, 0.6917, 0.8749, 0.7322, 0.8777, 0.1084, 0.7801, 0.06781, 0.7821, 0.06781, 0.7557, 0.1084, 0.7577, 0.2191, 0.5918, 0.2597, 0.5909, 0.2597, 0.6221, 0.2191, 0.6212, 0.3337, 0.2619, 0.3743, 0.2622, 0.3743, 0.2933, 0.3337, 0.2936, 0.1185, 0.6671, 0.1591, 0.6686, 0.1591, 0.6949, 0.1185, 0.6964, 0.5945, 0.8692, 0.6351, 0.8716, 0.6351, 0.8893, 0.5945, 0.8917, 0.9744, 0.1121, 0.9339, 0.1151, 0.9339, 0.1029, 0.9744, 0.1059, 0.8568, 0.959, 0.8973, 0.9619, 0.8973, 0.9681, 0.8568, 0.9711, 0.5451, 0.8725, 0.5046, 0.8749, 0.5046, 0.8524, 0.5451, 0.8548, 0.1185, 0.6013, 0.1591, 0.5998, 0.1591, 0.6291, 0.1185, 0.6277, 0.06781, 0.4031, 0.1084, 0.4028, 0.1084, 0.4345, 0.06781, 0.4342, 0.3787, 0.5669, 0.4193, 0.5678, 0.4193, 0.5972, 0.3787, 0.5981, 0.6395, 0.7621, 0.6801, 0.7641, 0.6801, 0.7865, 0.6395, 0.7885, 0.2191, 0.9166, 0.2596, 0.9194, 0.2596, 0.9315, 0.2191, 0.9342, 0.06034, 0.8896, 0.0198, 0.8924, 0.0198, 0.8747, 0.06034, 0.8775, 0.2364, 0.1884, 0.2634, 0.1884, 0.2634, 0.1888, 0.2364, 0.1888, 0.5614, 0.3878, 0.5623, 0.4285, 0.5312, 0.4285, 0.5321, 0.3878, 0.3242, 0.08893, 0.3239, 0.1296, 0.2928, 0.1296, 0.2925, 0.08893, 0.6835, 0.5227, 0.682, 0.5633, 0.6556, 0.5633, 0.6541, 0.5227, 0.4141, 0.8511, 0.4547, 0.8535, 0.4547, 0.8711, 0.4141, 0.8735, 0.9753, 0.2673, 0.9348, 0.2703, 0.9348, 0.2581, 0.9753, 0.2611, 0.5046, 0.9561, 0.5451, 0.959, 0.5451, 0.9652, 0.5046, 0.9682, 0.3601, 0.8631, 0.3195, 0.8655, 0.3195, 0.8431, 0.3601, 0.8455, 0.611, 0.2544, 0.6516, 0.253, 0.6516, 0.2823, 0.611, 0.2808, 0.1185, 0.3577, 0.1591, 0.3574, 0.1591, 0.3891, 0.1185, 0.3888, 0.5401, 0.04712, 0.5807, 0.04803, 0.5807, 0.07735, 0.5401, 0.07825, 0.408, 0.7523, 0.3674, 0.7503, 0.3674, 0.7279, 0.408, 0.7259, 0.68, 0.8947, 0.6395, 0.892, 0.6395, 0.8798, 0.68, 0.8771, 0.3674, 0.8743, 0.4079, 0.8716, 0.4079, 0.8892, 0.3674, 0.8865, 0.6917, 0.7352, 0.7323, 0.7332, 0.7323, 0.7596, 0.6917, 0.7576, 0.3787, 0.4969, 0.4193, 0.496, 0.4193, 0.5271, 0.3787, 0.5262, 0.4597, 0.253, 0.5003, 0.2533, 0.5003, 0.2844, 0.4597, 0.2847, 0.1741, 0.6676, 0.2147, 0.6691, 0.2147, 0.6955, 0.1741, 0.6969, 0.06036, 0.8704, 0.0198, 0.868, 0.0198, 0.8504, 0.06036, 0.848, 0.9333, 0.3238, 0.9738, 0.3209, 0.9738, 0.333, 0.9333, 0.33, 0.7322, 0.9694, 0.6917, 0.9664, 0.6917, 0.9603, 0.7322, 0.9573, 0.7366, 0.8522, 0.7772, 0.8498, 0.7772, 0.8722, 0.7366, 0.8698, 0.002164, 0.615, 0.04277, 0.6135, 0.04277, 0.6428, 0.002164, 0.6413, 0.002164, 0.4353, 0.0428, 0.435, 0.0428, 0.4667, 0.002164, 0.4664, 0.3743, 0.5632, 0.3337, 0.5623, 0.3337, 0.533, 0.3743, 0.5321, 0.3287, 0.7831, 0.2881, 0.7812, 0.2881, 0.7587, 0.3287, 0.7567, 0.5451, 0.9188, 0.5046, 0.9161, 0.5046, 0.9039, 0.5451, 0.9012, 0.3195, 0.8991, 0.3601, 0.8964, 0.3601, 0.914, 0.3195, 0.9112, 0.1741, 0.7369, 0.2147, 0.7349, 0.2147, 0.7613, 0.1741, 0.7593, 0.4597, 0.4787, 0.5003, 0.4778, 0.5003, 0.5089, 0.4597, 0.508, 0.002164, 0.3268, 0.0428, 0.3271, 0.0428, 0.3583, 0.002164, 0.3586, 0.63, 0.04712, 0.6706, 0.04859, 0.6706, 0.07498, 0.63, 0.07644, 0.7322, 0.8706, 0.6917, 0.8682, 0.6917, 0.8506, 0.7322, 0.8482, 0.5046, 0.9426, 0.5451, 0.9396, 0.5451, 0.9517, 0.5046, 0.9488, 0.4547, 0.9669, 0.4141, 0.9639, 0.4141, 0.9577, 0.4547, 0.9547, 0.8282, 0.004569, 0.8687, 0.002164, 0.8687, 0.0246, 0.8282, 0.0222, 0.2191, 0.6279, 0.2597, 0.6264, 0.2597, 0.6557, 0.2191, 0.6542, 0.002164, 0.3632, 0.0428, 0.3629, 0.0428, 0.3946, 0.002164, 0.3943, 0.5496, 0.5677, 0.5902, 0.5686, 0.5902, 0.5979, 0.5496, 0.5988, 0.06038, 0.7594, 0.0198, 0.7574, 0.0198, 0.735, 0.06038, 0.733, 0.6351, 0.9136, 0.5945, 0.9109, 0.5945, 0.8987, 0.6351, 0.896, 0.1185, 0.8789, 0.159, 0.8761, 0.159, 0.8937, 0.1185, 0.891, 0.4141, 0.7688, 0.4547, 0.7668, 0.4547, 0.7932, 0.4141, 0.7913, 0.5249, 0.1352, 0.5258, 0.1758, 0.4946, 0.1758, 0.4955, 0.1352, 0.2508, 0.4561, 0.2505, 0.4967, 0.2194, 0.4967, 0.2191, 0.4561, 0.6994, 0.1352, 0.6979, 0.1758, 0.6716, 0.1758, 0.6701, 0.1352, 0.68, 0.8727, 0.6395, 0.8703, 0.6395, 0.8527, 0.68, 0.8503, 0.9275, 0.8567, 0.968, 0.8537, 0.968, 0.8658, 0.9275, 0.8628, 0.968, 0.445, 0.9275, 0.442, 0.9275, 0.4358, 0.968, 0.4328, 0.3674, 0.8472, 0.4079, 0.8448, 0.4079, 0.8672, 0.3674, 0.8648, 0.6425, 0.08893, 0.6439, 0.1295, 0.6146, 0.1295, 0.6161, 0.08893, 0.3828, 0.002164, 0.3831, 0.0428, 0.3514, 0.0428, 0.3517, 0.002164, 0.2053, 0.5104, 0.2043, 0.551, 0.175, 0.551, 0.1741, 0.5104, 0.7718, 0.08646, 0.7698, 0.127, 0.7474, 0.127, 0.7454, 0.08646, 0.8973, 0.9217, 0.8568, 0.9189, 0.8568, 0.9068, 0.8973, 0.9041, 0.4141, 0.8806, 0.4547, 0.8779, 0.4547, 0.8955, 0.4141, 0.8928, 0.7363, 0.4778, 0.7383, 0.5183, 0.7119, 0.5183, 0.7139, 0.4778, 0.5171, 0.3429, 0.518, 0.3835, 0.4869, 0.3835, 0.4878, 0.3429, 0.3532, 0.1352, 0.3529, 0.1758, 0.3217, 0.1758, 0.3214, 0.1352, 0.6606, 0.1932, 0.6591, 0.2338, 0.6328, 0.2338, 0.6313, 0.1932, 0.5002, 0.8749, 0.4597, 0.8725, 0.4597, 0.8548, 0.5002, 0.8524, 0.5496, 0.9347, 0.5901, 0.9317, 0.5901, 0.9439, 0.5496, 0.9409, 0.7322, 0.953, 0.6917, 0.95, 0.6917, 0.9438, 0.7322, 0.9408, 0.3674, 0.8204, 0.4079, 0.818, 0.4079, 0.8405, 0.3674, 0.8381, 0.6388, 0.4778, 0.6403, 0.5184, 0.611, 0.5184, 0.6125, 0.4778, 0.2505, 0.3662, 0.2508, 0.4068, 0.2191, 0.4068, 0.2194, 0.3662, 0.2927, 0.483, 0.2918, 0.5236, 0.2625, 0.5236, 0.2616, 0.483, 0.8252, 0.1352, 0.8232, 0.1758, 0.8008, 0.1758, 0.7988, 0.1352, 0.06034, 0.9143, 0.0198, 0.9116, 0.0198, 0.8994, 0.06034, 0.8967, 0.4597, 0.882, 0.5002, 0.8792, 0.5002, 0.8968, 0.4597, 0.8941, 0.8097, 0.6576, 0.8117, 0.6981, 0.7853, 0.6981, 0.7873, 0.6576, 0.3279, 0.4867, 0.3288, 0.5273, 0.2976, 0.5273, 0.2985, 0.4867, 0.3337, 0.3789, 0.3743, 0.3792, 0.3743, 0.4104, 0.3337, 0.4107, 0.5496, 0.6368, 0.5902, 0.6382, 0.5902, 0.6646, 0.5496, 0.6661, 0.06036, 0.8436, 0.0198, 0.8412, 0.0198, 0.8236, 0.06036, 0.8212, 0.1458, 0.1335, 0.1863, 0.1306, 0.1863, 0.1427, 0.1458, 0.1397, 0.9675, 0.1638, 0.927, 0.1609, 0.927, 0.1547, 0.9675, 0.1517, 0.3195, 0.8187, 0.3601, 0.8163, 0.3601, 0.8388, 0.3195, 0.8364, 0.1741, 0.6018, 0.2147, 0.6003, 0.2147, 0.6296, 0.1741, 0.6282, 0.3337, 0.4153, 0.3743, 0.415, 0.3743, 0.4467, 0.3337, 0.4464, 0.1084, 0.5599, 0.06781, 0.559, 0.06781, 0.5297, 0.1084, 0.5288, 0.7643, 0.4328, 0.7623, 0.4734, 0.7399, 0.4734, 0.7379, 0.4328, 0.9012, 0.4328, 0.8985, 0.4733, 0.8863, 0.4733, 0.8836, 0.4328, 0.8928, 0.1932, 0.8955, 0.2337, 0.8779, 0.2337, 0.8807, 0.1932, 0.7199, 0.0491, 0.7605, 0.04712, 0.7605, 0.07351, 0.7199, 0.07154, 0.2881, 0.5325, 0.3288, 0.5316, 0.3288, 0.5627, 0.2881, 0.5618, 0.3787, 0.4239, 0.4193, 0.4242, 0.4193, 0.4553, 0.3787, 0.4556, 0.1741, 0.634, 0.2147, 0.6354, 0.2147, 0.6618, 0.1741, 0.6633, 0.8736, 0.1932, 0.8712, 0.2337, 0.8536, 0.2337, 0.8511, 0.1932, 0.6395, 0.9569, 0.68, 0.9539, 0.68, 0.9661, 0.6395, 0.9631, 0.9642, 0.07801, 0.9237, 0.07504, 0.9237, 0.06885, 0.9642, 0.06587, 0.8536, 0.08646, 0.856, 0.127, 0.8336, 0.127, 0.836, 0.08646, 0.2881, 0.604, 0.3287, 0.6025, 0.3287, 0.6318, 0.2881, 0.6304, 0.3603, 0.04743, 0.4009, 0.04712, 0.4009, 0.07886, 0.3603, 0.07855, 0.1591, 0.5955, 0.1185, 0.5946, 0.1185, 0.5653, 0.1591, 0.5643, 0.7785, 0.5227, 0.7766, 0.5633, 0.7541, 0.5633, 0.7521, 0.5227, 0.9012, 0.8372, 0.8984, 0.8777, 0.8863, 0.8777, 0.8836, 0.8372, 0.8845, 0.6576, 0.8872, 0.6981, 0.8696, 0.6981, 0.8723, 0.6576, 0.5945, 0.7688, 0.6351, 0.7668, 0.6351, 0.7932, 0.5945, 0.7913, 0.002164, 0.508, 0.04279, 0.5071, 0.04279, 0.5383, 0.002164, 0.5374, 0.3787, 0.2619, 0.4193, 0.2622, 0.4193, 0.2933, 0.3787, 0.2936, 0.6314, 0.3878, 0.63, 0.4284, 0.6036, 0.4284, 0.6021, 0.3878, 0.8779, 0.7025, 0.8755, 0.743, 0.8579, 0.743, 0.8555, 0.7025, 0.4141, 0.9248, 0.4547, 0.9218, 0.4547, 0.9339, 0.4141, 0.9309, 0.9642, 0.06154, 0.9237, 0.05857, 0.9237, 0.05237, 0.9642, 0.0494, 0.8699, 0.5677, 0.8723, 0.6082, 0.8498, 0.6082, 0.8522, 0.5677, 0.4597, 0.6305, 0.5003, 0.6291, 0.5003, 0.6584, 0.4597, 0.6569, 0.002164, 0.3993, 0.0428, 0.399, 0.0428, 0.4307, 0.002164, 0.4304, 0.5453, 0.5538, 0.5046, 0.5529, 0.5046, 0.5236, 0.5453, 0.5227, 0.7496, 0.2417, 0.7476, 0.2823, 0.7252, 0.2823, 0.7232, 0.2417, 0.9007, 0.1352, 0.898, 0.1758, 0.8858, 0.1758, 0.8831, 0.1352, 0.2789, 0.7348, 0.2816, 0.7753, 0.264, 0.7753, 0.2667, 0.7348, 0.7648, 0.6126, 0.7668, 0.6532, 0.7404, 0.6532, 0.7424, 0.6126, 0.3787, 0.5324, 0.4193, 0.5315, 0.4193, 0.5626, 0.3787, 0.5617, 0.3787, 0.3878, 0.4193, 0.3881, 0.4193, 0.4193, 0.3787, 0.4196, 0.6853, 0.2417, 0.6838, 0.2823, 0.6574, 0.2823, 0.6559, 0.2417, 0.8653, 0.6576, 0.8628, 0.6981, 0.8452, 0.6981, 0.8428, 0.6576, 0.274, 0.9657, 0.3145, 0.9628, 0.3145, 0.9749, 0.274, 0.9719, 0.2147, 0.9508, 0.1741, 0.9478, 0.1741, 0.9416, 0.2147, 0.9387, 0.8463, 0.03293, 0.8487, 0.07349, 0.8262, 0.07349, 0.8286, 0.03293, 0.5496, 0.6046, 0.5902, 0.6031, 0.5902, 0.6324, 0.5496, 0.631, 0.1185, 0.4387, 0.1591, 0.4384, 0.1591, 0.4701, 0.1185, 0.4698, 0.3288, 0.5982, 0.2881, 0.5973, 0.2881, 0.568, 0.3288, 0.5671, 0.7893, 0.1932, 0.7874, 0.2337, 0.7649, 0.2337, 0.763, 0.1932, 0.9163, 0.6126, 0.9136, 0.6532, 0.9014, 0.6532, 0.8987, 0.6126, 0.8838, 0.2417, 0.8865, 0.2822, 0.8689, 0.2822, 0.8717, 0.2417, 0.7458, 0.5227, 0.7478, 0.5633, 0.7214, 0.5633, 0.7234, 0.5227, 0.002164, 0.5435, 0.04279, 0.5426, 0.04279, 0.5737, 0.002164, 0.5728, 0.1185, 0.3213, 0.1591, 0.3216, 0.1591, 0.3527, 0.1185, 0.353, 0.6663, 0.4328, 0.6648, 0.4734, 0.6384, 0.4734, 0.6369, 0.4328, 0.8754, 0.03293, 0.873, 0.07349, 0.8554, 0.07349, 0.853, 0.03293, 0.06781, 0.9395, 0.1083, 0.9366, 0.1083, 0.9487, 0.06781, 0.9457, 0.06032, 0.9527, 0.0198, 0.9498, 0.0198, 0.9436, 0.06032, 0.9406, 0.8015, 0.8331, 0.8039, 0.8737, 0.7815, 0.8737, 0.7839, 0.8331, 0.5046, 0.6305, 0.5452, 0.6291, 0.5452, 0.6584, 0.5046, 0.6569, 0.3153, 0.04743, 0.356, 0.04712, 0.356, 0.07886, 0.3153, 0.07855, 0.5453, 0.5893, 0.5046, 0.5884, 0.5046, 0.5591, 0.5453, 0.5582, 0.3601, 0.7265, 0.3581, 0.7671, 0.3357, 0.7671, 0.3337, 0.7265, 0.9162, 0.5677, 0.9135, 0.6082, 0.9013, 0.6082, 0.8986, 0.5677, 0.9109, 0.7923, 0.9136, 0.8329, 0.896, 0.8329, 0.8987, 0.7923, 0.205, 0.1884, 0.232, 0.1884, 0.232, 0.1888, 0.205, 0.1888, 0.5349, 0.253, 0.5358, 0.2936, 0.5046, 0.2936, 0.5056, 0.253, 0.2933, 0.3031, 0.293, 0.3437, 0.2619, 0.3437, 0.2616, 0.3031, 0.6688, 0.6576, 0.6673, 0.6982, 0.6409, 0.6982, 0.6395, 0.6576, 0.8533, 0.4778, 0.8509, 0.5183, 0.8333, 0.5183, 0.8308, 0.4778, 0.8568, 0.9455, 0.8973, 0.9425, 0.8973, 0.9546, 0.8568, 0.9517, 0.7771, 0.9571, 0.7366, 0.9541, 0.7366, 0.9479, 0.7771, 0.945, 0.8763, 0.1352, 0.8787, 0.1758, 0.8563, 0.1758, 0.8587, 0.1352, 0.6761, 0.08893, 0.6776, 0.1295, 0.6483, 0.1295, 0.6497, 0.08893, 0.03359, 0.2819, 0.0339, 0.3225, 0.002164, 0.3225, 0.002469, 0.2819, 0.5977, 0.002164, 0.5968, 0.04279, 0.5674, 0.04279, 0.5665, 0.002164, 0.2147, 0.792, 0.1741, 0.79, 0.1741, 0.7676, 0.2147, 0.7656, 0.6351, 0.9356, 0.5945, 0.9328, 0.5945, 0.9207, 0.6351, 0.9179, 0.8731, 0.004907, 0.9136, 0.002164, 0.9136, 0.01979, 0.8731, 0.01705, 0.5496, 0.7787, 0.5902, 0.7768, 0.5902, 0.8032, 0.5496, 0.8012, 0.5963, 0.4328, 0.5972, 0.4734, 0.566, 0.4734, 0.5669, 0.4328, 0.3294, 0.3518, 0.3291, 0.3924, 0.2979, 0.3924, 0.2976, 0.3518, 0.693, 0.5677, 0.6915, 0.6083, 0.6651, 0.6083, 0.6636, 0.5677, 0.1084, 0.8664, 0.06781, 0.864, 0.06781, 0.8463, 0.1084, 0.8439, 0.9236, 0.8851, 0.9641, 0.8821, 0.9641, 0.8942, 0.9236, 0.8913, 0.9667, 0.7311, 0.9262, 0.7281, 0.9262, 0.7219, 0.9667, 0.719, 0.6917, 0.8238, 0.7322, 0.8214, 0.7322, 0.8438, 0.6917, 0.8414, 0.6565, 0.3429, 0.658, 0.3835, 0.6287, 0.3835, 0.6301, 0.3429, 0.4101, 0.3429, 0.4104, 0.3835, 0.3787, 0.3835, 0.379, 0.3429, 0.6326, 0.4328, 0.6317, 0.4734, 0.6024, 0.4734, 0.6015, 0.4328, 0.3287, 0.7524, 0.2881, 0.7504, 0.2881, 0.728, 0.3287, 0.726, 0.159, 0.9157, 0.1185, 0.913, 0.1185, 0.9008, 0.159, 0.8981, 0.6917, 0.8996, 0.7322, 0.8969, 0.7322, 0.9145, 0.6917, 0.9118, 0.2191, 0.7368, 0.2597, 0.7348, 0.2597, 0.7612, 0.2191, 0.7592, 0.2493, 0.546, 0.2502, 0.5866, 0.2191, 0.5866, 0.22, 0.546, 0.3556, 0.1932, 0.3553, 0.2338, 0.3242, 0.2338, 0.3239, 0.1932, 0.6239, 0.6463, 0.6224, 0.6869, 0.596, 0.6869, 0.5945, 0.6463, 0.159, 0.8718, 0.1185, 0.8694, 0.1185, 0.8518, 0.159, 0.8494, 0.9179, 0.005141, 0.9585, 0.002164, 0.9585, 0.01431, 0.9179, 0.01133, 0.6351, 0.952, 0.5945, 0.9491, 0.5945, 0.9429, 0.6351, 0.9399, 0.5496, 0.8367, 0.5902, 0.8343, 0.5902, 0.8567, 0.5496, 0.8543, 0.6483, 0.5227, 0.6498, 0.5633, 0.6205, 0.5633, 0.622, 0.5227, 0.09924, 0.3578, 0.09954, 0.3985, 0.06781, 0.3985, 0.06812, 0.3578, 0.6154, 0.2979, 0.6145, 0.3385, 0.5852, 0.3385, 0.5843, 0.2979, 0.6351, 0.7625, 0.5945, 0.7605, 0.5945, 0.7381, 0.6351, 0.7361, 0.3145, 0.9255, 0.274, 0.9228, 0.274, 0.9106, 0.3145, 0.9079, 0.7366, 0.8793, 0.7771, 0.8766, 0.7771, 0.8942, 0.7366, 0.8915, 0.1185, 0.7671, 0.159, 0.7651, 0.159, 0.7915, 0.1185, 0.7895, 0.5958, 0.1352, 0.5967, 0.1758, 0.5655, 0.1758, 0.5664, 0.1352, 0.2933, 0.393, 0.293, 0.4337, 0.2619, 0.4337, 0.2616, 0.393, 0.6987, 0.3878, 0.6973, 0.4284, 0.6709, 0.4284, 0.6694, 0.3878, 0.2597, 0.8903, 0.2191, 0.8879, 0.2191, 0.8703, 0.2597, 0.8679, 0.274, 0.9328, 0.3145, 0.9298, 0.3145, 0.942, 0.274, 0.939, 0.9612, 0.6412, 0.9206, 0.6383, 0.9206, 0.6321, 0.9612, 0.6291, 0.4597, 0.8281, 0.5002, 0.8257, 0.5002, 0.8481, 0.4597, 0.8457, 0.4065, 0.6024, 0.408, 0.643, 0.3787, 0.643, 0.3801, 0.6024, 0.4012, 0.2979, 0.4015, 0.3385, 0.3698, 0.3385, 0.3701, 0.2979, 0.5978, 0.3878, 0.5969, 0.4285, 0.5676, 0.4285, 0.5667, 0.3878, 0.5003, 0.7639, 0.4597, 0.7619, 0.4597, 0.7395, 0.5003, 0.7375, 0.3145, 0.9035, 0.274, 0.9008, 0.274, 0.8887, 0.3145, 0.8859, 0.06781, 0.8954, 0.1084, 0.8926, 0.1084, 0.9103, 0.06781, 0.9075, 0.6917, 0.7045, 0.7323, 0.7025, 0.7323, 0.7289, 0.6917, 0.7269, 0.5703, 0.253, 0.5712, 0.2936, 0.5401, 0.2936, 0.541, 0.253, 0.1502, 0.2763, 0.1499, 0.317, 0.1188, 0.317, 0.1185, 0.2763, 0.6999, 0.4328, 0.6984, 0.4734, 0.6721, 0.4734, 0.6706, 0.4328, 0.8239, 0.0246, 0.7833, 0.0222, 0.7833, 0.004569, 0.8239, 0.002164, 0.9206, 0.6156, 0.9612, 0.6126, 0.9612, 0.6248, 0.9206, 0.6218, 0.9422, 0.9391, 0.9017, 0.9361, 0.9017, 0.9299, 0.9422, 0.927, 0.0198, 0.7968, 0.06036, 0.7944, 0.06036, 0.8169, 0.0198, 0.8145, 0.002164, 0.6486, 0.04277, 0.6471, 0.04277, 0.6765, 0.002164, 0.675, 0.4549, 0.002164, 0.4552, 0.0428, 0.4235, 0.0428, 0.4238, 0.002164, 0.5889, 0.3429, 0.588, 0.3835, 0.5587, 0.3835, 0.5578, 0.3429, 0.763, 0.7025, 0.761, 0.7431, 0.7386, 0.7431, 0.7366, 0.7025, 0.8524, 0.9303, 0.8119, 0.9276, 0.8119, 0.9154, 0.8524, 0.9127, 0.2191, 0.8974, 0.2596, 0.8947, 0.2596, 0.9123, 0.2191, 0.9095, 0.4141, 0.7381, 0.4547, 0.7361, 0.4547, 0.7625, 0.4141, 0.7605, 0.503, 0.08893, 0.5039, 0.1296, 0.4728, 0.1296, 0.4737, 0.08893, 0.7024, 0.6576, 0.701, 0.6982, 0.6746, 0.6982, 0.6731, 0.6576, 0.5902, 0.8299, 0.5496, 0.8275, 0.5496, 0.8099, 0.5902, 0.8075, 0.9339, 0.08944, 0.9744, 0.08646, 0.9744, 0.09861, 0.9339, 0.09563, 0.9675, 0.1803, 0.927, 0.1773, 0.927, 0.1711, 0.9675, 0.1682, 0.4597, 0.8013, 0.5002, 0.7989, 0.5002, 0.8213, 0.4597, 0.8189, 0.6673, 0.6126, 0.6688, 0.6532, 0.6395, 0.6532, 0.6409, 0.6126, 0.5335, 0.7526, 0.5315, 0.7932, 0.5091, 0.7932, 0.5071, 0.7526, 0.9193, 0.8821, 0.9165, 0.9226, 0.9044, 0.9226, 0.9017, 0.8821, 0.5046, 0.882, 0.5451, 0.8792, 0.5451, 0.8968, 0.5046, 0.8941, 0.3674, 0.7586, 0.408, 0.7566, 0.408, 0.783, 0.3674, 0.781, 0.5349, 0.4778, 0.5358, 0.5184, 0.5046, 0.5184, 0.5055, 0.4778, 0.2821, 0.66, 0.2806, 0.7006, 0.2542, 0.7006, 0.2527, 0.66, 0.2683, 0.7962, 0.2659, 0.8368, 0.2483, 0.8368, 0.2459, 0.7962, 0.4597, 0.959, 0.5002, 0.9561, 0.5002, 0.9682, 0.4597, 0.9652, 0.9422, 0.9721, 0.9017, 0.9691, 0.9017, 0.9629, 0.9422, 0.9599, 0.274, 0.8348, 0.3145, 0.8324, 0.3145, 0.8548, 0.274, 0.8524, 0.6578, 0.5677, 0.6593, 0.6083, 0.63, 0.6083, 0.6315, 0.5677, 0.7937, 0.7025, 0.7917, 0.7431, 0.7693, 0.7431, 0.7673, 0.7025, 0.9219, 0.7025, 0.9191, 0.743, 0.907, 0.743, 0.9042, 0.7025, 0.8972, 0.7025, 0.8999, 0.743, 0.8823, 0.743, 0.885, 0.7025, 0.7691, 0.2879, 0.7711, 0.3285, 0.7447, 0.3285, 0.7467, 0.2879, 0.5273, 0.1932, 0.5282, 0.2338, 0.4971, 0.2338, 0.498, 0.1932, 0.674, 0.4778, 0.6725, 0.5184, 0.6461, 0.5184, 0.6446, 0.4778, 0.8378, 0.2417, 0.8354, 0.2822, 0.8178, 0.2822, 0.8154, 0.2417, 0.9348, 0.2446, 0.9753, 0.2417, 0.9753, 0.2538, 0.9348, 0.2508, 0.9735, 0.5349, 0.933, 0.5319, 0.933, 0.5257, 0.9735, 0.5227, 0.8336, 0.5227, 0.836, 0.5633, 0.8136, 0.5633, 0.816, 0.5227, 0.6643, 0.1352, 0.6658, 0.1758, 0.6364, 0.1758, 0.6379, 0.1352, 0.7573, 0.5677, 0.7553, 0.6082, 0.7329, 0.6082, 0.7309, 0.5677, 0.9289, 0.2879, 0.9262, 0.3284, 0.9141, 0.3284, 0.9113, 0.2879, 0.9058, 0.2417, 0.9085, 0.2822, 0.8909, 0.2822, 0.8936, 0.2417, 0.7999, 0.2879, 0.8018, 0.3285, 0.7754, 0.3285, 0.7774, 0.2879, 0.5703, 0.4778, 0.5712, 0.5184, 0.5401, 0.5184, 0.541, 0.4778, 0.2508, 0.3212, 0.2505, 0.3618, 0.2194, 0.3618, 0.2191, 0.3212, 0.7076, 0.4778, 0.7061, 0.5184, 0.6798, 0.5184, 0.6783, 0.4778, 0.8554, 0.2879, 0.853, 0.3285, 0.8353, 0.3285, 0.8329, 0.2879, 0.9262, 0.7055, 0.9667, 0.7025, 0.9667, 0.7146, 0.9262, 0.7117, 0.2147, 0.9673, 0.1741, 0.9643, 0.1741, 0.9581, 0.2147, 0.9551, 0.8444, 0.1932, 0.8468, 0.2337, 0.8244, 0.2337, 0.8268, 0.1932, 0.6928, 0.1932, 0.6943, 0.2338, 0.6649, 0.2338, 0.6664, 0.1932, 0.3291, 0.3967, 0.3294, 0.4374, 0.2976, 0.4374, 0.2979, 0.3967, 0.1496, 0.5194, 0.1487, 0.56, 0.1194, 0.56, 0.1185, 0.5194, 0.8174, 0.3429, 0.8154, 0.3835, 0.793, 0.3835, 0.791, 0.3429, 0.9175, 0.1932, 0.9148, 0.2337, 0.9026, 0.2337, 0.8999, 0.1932, 0.8973, 0.3878, 0.9, 0.4284, 0.8824, 0.4284, 0.8851, 0.3878, 0.7892, 0.03293, 0.7912, 0.07351, 0.7648, 0.07351, 0.7668, 0.03293, 0.2493, 0.501, 0.2502, 0.5417, 0.2191, 0.5417, 0.22, 0.501, 0.3471, 0.002164, 0.3468, 0.0428, 0.3156, 0.0428, 0.3153, 0.002164, 0.4435, 0.6463, 0.442, 0.6869, 0.4156, 0.6869, 0.4141, 0.6463, 0.878, 0.3878, 0.8756, 0.4284, 0.858, 0.4284, 0.8556, 0.3878, 0.2191, 0.9415, 0.2596, 0.9386, 0.2596, 0.9507, 0.2191, 0.9477, 0.3601, 0.9524, 0.3195, 0.9494, 0.3195, 0.9432, 0.3601, 0.9403, 0.8587, 0.7923, 0.8611, 0.8329, 0.8387, 0.8329, 0.8411, 0.7923, 0.6636, 0.3878, 0.6651, 0.4284, 0.6358, 0.4284, 0.6372, 0.3878, 0.1499, 0.3934, 0.1502, 0.4341, 0.1185, 0.4341, 0.1188, 0.3934, 0.5263, 0.4328, 0.5254, 0.4734, 0.496, 0.4734, 0.4951, 0.4328, 0.8079, 0.7474, 0.8059, 0.788, 0.7835, 0.788, 0.7815, 0.7474, 0.9149, 0.3429, 0.9121, 0.3834, 0.9, 0.3834, 0.8972, 0.3429, 0.9042, 0.2879, 0.907, 0.3284, 0.8894, 0.3284, 0.8921, 0.2879, 0.7955, 0.6126, 0.7975, 0.6532, 0.7711, 0.6532, 0.7731, 0.6126, 0.1487, 0.4744, 0.1496, 0.5151, 0.1185, 0.5151, 0.1194, 0.4744, 0.2933, 0.438, 0.293, 0.4786, 0.2619, 0.4786, 0.2616, 0.438, 0.408, 0.6473, 0.4065, 0.6879, 0.3801, 0.6879, 0.3787, 0.6473, 0.8512, 0.7025, 0.8488, 0.743, 0.8311, 0.743, 0.8287, 0.7025, 0.9275, 0.4523, 0.968, 0.4493, 0.968, 0.4614, 0.9275, 0.4584, 0.3145, 0.9584, 0.274, 0.9555, 0.274, 0.9493, 0.3145, 0.9463, 0.1942, 0.7963, 0.1966, 0.8369, 0.1741, 0.8369, 0.1765, 0.7963, 0.316, 0.6362, 0.3175, 0.6768, 0.2881, 0.6768, 0.2896, 0.6362, 0.491, 0.002164, 0.4913, 0.0428, 0.4596, 0.0428, 0.4599, 0.002164, 0.5091, 0.2979, 0.5082, 0.3385, 0.4789, 0.3385, 0.478, 0.2979, 0.8244, 0.7025, 0.8224, 0.7431, 0.8, 0.7431, 0.798, 0.7025, 0.9305, 0.2417, 0.9277, 0.2822, 0.9156, 0.2822, 0.9128, 0.2417, 0.9049, 0.08646, 0.9076, 0.127, 0.89, 0.127, 0.8927, 0.08646, 0.8005, 0.08646, 0.8025, 0.127, 0.7761, 0.127, 0.7781, 0.08646, 0.5259, 0.002164, 0.5268, 0.04279, 0.4956, 0.04279, 0.4965, 0.002164, 0.4554, 0.253, 0.4551, 0.2936, 0.4239, 0.2936, 0.4236, 0.253, 0.7331, 0.1352, 0.7316, 0.1758, 0.7052, 0.1758, 0.7037, 0.1352, 0.8455, 0.5677, 0.8431, 0.6082, 0.8255, 0.6082, 0.8231, 0.5677, 0.9218, 0.1961, 0.9624, 0.1932, 0.9624, 0.2053, 0.9218, 0.2023, 0.9422, 0.9556, 0.9017, 0.9526, 0.9017, 0.9464, 0.9422, 0.9434, 0.8418, 0.3429, 0.8442, 0.3834, 0.8217, 0.3834, 0.8241, 0.3429, 0.4875, 0.6627, 0.489, 0.7033, 0.4597, 0.7033, 0.4612, 0.6627, 0.4733, 0.2979, 0.4736, 0.3385, 0.4419, 0.3385, 0.4422, 0.2979, 0.5807, 0.5227, 0.5798, 0.5633, 0.5505, 0.5633, 0.5496, 0.5227, 0.7938, 0.3878, 0.7918, 0.4284, 0.7694, 0.4284, 0.7674, 0.3878, 0.9092, 0.6576, 0.9064, 0.6981, 0.8943, 0.6981, 0.8915, 0.6576, 0.882, 0.5227, 0.8847, 0.5633, 0.8671, 0.5633, 0.8699, 0.5227, 0.8917, 0.8219, 0.8654, 0.8191, 0.8654, 0.7923, 0.8917, 0.7951, 0.5613, 0.002164, 0.5622, 0.04279, 0.5311, 0.04279, 0.532, 0.002164, 0.3892, 0.1352, 0.3889, 0.1758, 0.3578, 0.1758, 0.3575, 0.1352, 0.7004, 0.002164, 0.6989, 0.04277, 0.6726, 0.04277, 0.6711, 0.002164, 0.2415, 0.7962, 0.2391, 0.8368, 0.2215, 0.8368, 0.2191, 0.7962, 0.8973, 0.9352, 0.8568, 0.9382, 0.8568, 0.926, 0.8973, 0.929, 0.4597, 0.9396, 0.5002, 0.9426, 0.5002, 0.9488, 0.4597, 0.9517, 0.8241, 0.4778, 0.8265, 0.5183, 0.8041, 0.5183, 0.8065, 0.4778, 0.6653, 0.002164, 0.6668, 0.04277, 0.6374, 0.04277, 0.6389, 0.002164, 0.2505, 0.4111, 0.2508, 0.4517, 0.2191, 0.4517, 0.2194, 0.4111, 0.5534, 0.3429, 0.5525, 0.3835, 0.5232, 0.3835, 0.5223, 0.3429, 0.763, 0.7781, 0.761, 0.8187, 0.7386, 0.8187, 0.7366, 0.7781, 0.9232, 0.4328, 0.9204, 0.4733, 0.9083, 0.4733, 0.9055, 0.4328, 0.8902, 0.3429, 0.8929, 0.3834, 0.8753, 0.3834, 0.878, 0.3429, 0.3126, 0.7875, 0.3145, 0.828, 0.2881, 0.828, 0.2901, 0.7875, 0.4538, 0.4778, 0.4547, 0.5184, 0.4236, 0.5184, 0.4245, 0.4778, 0.4253, 0.1352, 0.425, 0.1758, 0.3939, 0.1758, 0.3936, 0.1352, 0.09713, 0.6801, 0.09566, 0.7207, 0.06928, 0.7207, 0.06781, 0.6801, 0.8628, 0.5227, 0.8604, 0.5633, 0.8428, 0.5633, 0.8403, 0.5227, 0.159, 0.9558, 0.1185, 0.9588, 0.1185, 0.9467, 0.159, 0.9497, 0.5046, 0.9231, 0.5451, 0.9261, 0.5451, 0.9323, 0.5046, 0.9353, 0.05826, 0.2819, 0.06067, 0.3224, 0.03823, 0.3224, 0.04063, 0.2819, 0.5325, 0.6627, 0.534, 0.7033, 0.5046, 0.7033, 0.5061, 0.6627, 0.09924, 0.4389, 0.09954, 0.4795, 0.06781, 0.4795, 0.06812, 0.4389, 0.6103, 0.08893, 0.6094, 0.1296, 0.5801, 0.1296, 0.5792, 0.08893, 0.8257, 0.4328, 0.8237, 0.4734, 0.8013, 0.4734, 0.7993, 0.4328, 0.9287, 0.5227, 0.9259, 0.5633, 0.9138, 0.5633, 0.911, 0.5227, 0.8915, 0.5677, 0.8942, 0.6082, 0.8766, 0.6082, 0.8794, 0.5677, 0.7861, 0.5677, 0.788, 0.6082, 0.7616, 0.6082, 0.7636, 0.5677, 0.6058, 0.253, 0.6067, 0.2936, 0.5756, 0.2936, 0.5765, 0.253, 0.3294, 0.3068, 0.3291, 0.3474, 0.2979, 0.3474, 0.2976, 0.3068, 0.7279, 0.1932, 0.7264, 0.2338, 0.7001, 0.2338, 0.6986, 0.1932, 0.852, 0.1352, 0.8496, 0.1758, 0.8319, 0.1758, 0.8295, 0.1352, 0.8524, 0.9768, 0.8119, 0.9797, 0.8119, 0.9676, 0.8524, 0.9706, 0.9237, 0.03293, 0.9642, 0.0359, 0.9642, 0.04209, 0.9237, 0.04507, 0.8319, 0.7923, 0.8343, 0.8329, 0.8119, 0.8329, 0.8143, 0.7923, 0.7156, 0.5227, 0.7171, 0.5633, 0.6878, 0.5633, 0.6893, 0.5227, 0.4551, 0.3878, 0.4554, 0.4285, 0.4236, 0.4285, 0.4239, 0.3878, 0.6243, 0.3429, 0.6234, 0.3835, 0.5941, 0.3835, 0.5932, 0.3429, 0.7945, 0.1352, 0.7925, 0.1758, 0.7701, 0.1758, 0.7681, 0.1352, 0.9231, 0.8372, 0.9204, 0.8777, 0.9083, 0.8777, 0.9055, 0.8372, 0.8947, 0.03293, 0.8974, 0.07347, 0.8798, 0.07347, 0.8825, 0.03293, 0.3581, 0.7714, 0.3601, 0.812, 0.3337, 0.812, 0.3357, 0.7714, 0.5628, 0.1932, 0.5637, 0.2338, 0.5325, 0.2338, 0.5334, 0.1932, 0.4914, 0.3878, 0.4911, 0.4285, 0.46, 0.4285, 0.4597, 0.3878, 0.7106, 0.2879, 0.7091, 0.3285, 0.6827, 0.3285, 0.6813, 0.2879, 0.8646, 0.2417, 0.8622, 0.2822, 0.8445, 0.2822, 0.8421, 0.2417, 0.5901, 0.9738, 0.5496, 0.9768, 0.5496, 0.9647, 0.5901, 0.9676, 0.927, 0.1352, 0.9675, 0.1382, 0.9675, 0.1444, 0.927, 0.1474, 0.8323, 0.7474, 0.8347, 0.788, 0.8122, 0.788, 0.8146, 0.7474, 0.6902, 0.3429, 0.6916, 0.3835, 0.6623, 0.3835, 0.6638, 0.3429, 0.4189, 0.002164, 0.4192, 0.0428, 0.3874, 0.0428, 0.3878, 0.002164, 0.6321, 0.1352, 0.6312, 0.1758, 0.6019, 0.1758, 0.601, 0.1352, 0.811, 0.2417, 0.8091, 0.2823, 0.7866, 0.2823, 0.7847, 0.2417, 0.922, 0.3878, 0.9192, 0.4284, 0.9071, 0.4284, 0.9043, 0.3878, 0.9119, 0.4778, 0.9146, 0.5183, 0.897, 0.5183, 0.8997, 0.4778, 0.8073, 0.5227, 0.8092, 0.5633, 0.7829, 0.5633, 0.7848, 0.5227, 0.6058, 0.4778, 0.6067, 0.5184, 0.5755, 0.5184, 0.5764, 0.4778, 0.09954, 0.3129, 0.09924, 0.3535, 0.06812, 0.3535, 0.06781, 0.3129, 0.7324, 0.3878, 0.7309, 0.4284, 0.7045, 0.4284, 0.703, 0.3878, 0.871, 0.3429, 0.8685, 0.3834, 0.8509, 0.3834, 0.8485, 0.3429, 0.5002, 0.9323, 0.4597, 0.9353, 0.4597, 0.9231, 0.5002, 0.9261, 0.3674, 0.9539, 0.4079, 0.9569, 0.4079, 0.9631, 0.3674, 0.9661, 0.8501, 0.4328, 0.8525, 0.4734, 0.83, 0.4734, 0.8324, 0.4328, 0.6224, 0.6912, 0.6239, 0.7318, 0.5945, 0.7318, 0.596, 0.6912, 0.4822, 0.3429, 0.4825, 0.3835, 0.4508, 0.3835, 0.4511, 0.3429, 0.6257, 0.5677, 0.6248, 0.6083, 0.5954, 0.6083, 0.5945, 0.5677, 0.8201, 0.1932, 0.8181, 0.2337, 0.7956, 0.2337, 0.7937, 0.1932, 0.5496, 0.9097, 0.5901, 0.9125, 0.5901, 0.9246, 0.5496, 0.9274, 0.2147, 0.9316, 0.1741, 0.9343, 0.1741, 0.9167, 0.2147, 0.9194, 0.7847, 0.3429, 0.7867, 0.3835, 0.7603, 0.3835, 0.7623, 0.3429, 0.4899, 0.4328, 0.4908, 0.4734, 0.4597, 0.4734, 0.4606, 0.4328, 0.3603, 0.08893, 0.36, 0.1296, 0.3289, 0.1296, 0.3286, 0.08893, 0.3175, 0.6811, 0.316, 0.7217, 0.2896, 0.7217, 0.2881, 0.6811, 0.5945, 0.8425, 0.6351, 0.8449, 0.6351, 0.8625, 0.5945, 0.8649, 0.3601, 0.9659, 0.3195, 0.9689, 0.3195, 0.9567, 0.3601, 0.9597, 0.5496, 0.9482, 0.5901, 0.9512, 0.5901, 0.9573, 0.5496, 0.9603, 0.159, 0.8159, 0.1185, 0.8183, 0.1185, 0.7958, 0.159, 0.7982, 0.03002, 0.6808, 0.03148, 0.7214, 0.002164, 0.7214, 0.003631, 0.6808, 0.3961, 0.08893, 0.3964, 0.1296, 0.3646, 0.1296, 0.3649, 0.08893, 0.5269, 0.3878, 0.526, 0.4285, 0.4967, 0.4285, 0.4957, 0.3878, 0.7803, 0.2417, 0.7784, 0.2823, 0.7559, 0.2823, 0.7539, 0.2417, 0.06781, 0.9146, 0.1084, 0.9173, 0.1084, 0.9295, 0.06781, 0.9322, 0.2147, 0.9096, 0.1741, 0.9124, 0.1741, 0.8947, 0.2147, 0.8975, 0.754, 0.3429, 0.756, 0.3835, 0.7296, 0.3835, 0.7316, 0.3429, 0.2043, 0.5554, 0.2053, 0.596, 0.1741, 0.596, 0.175, 0.5554, 0.2933, 0.3481, 0.293, 0.3887, 0.2619, 0.3887, 0.2616, 0.3481, 0.7361, 0.6576, 0.7346, 0.6982, 0.7082, 0.6982, 0.7068, 0.6576, 0.8119, 0.8372, 0.8525, 0.8396, 0.8525, 0.8572, 0.8119, 0.8596, 0.7771, 0.9706, 0.7366, 0.9736, 0.7366, 0.9614, 0.7771, 0.9644, 0.9275, 0.8372, 0.968, 0.8402, 0.968, 0.8464, 0.9275, 0.8493, 0.7772, 0.8431, 0.7366, 0.8455, 0.7366, 0.823, 0.7772, 0.8254, 0.442, 0.6912, 0.4435, 0.7318, 0.4141, 0.7318, 0.4156, 0.6912, 0.4462, 0.3429, 0.4465, 0.3835, 0.4147, 0.3835, 0.415, 0.3429, 0.5445, 0.2979, 0.5436, 0.3385, 0.5143, 0.3385, 0.5134, 0.2979, 0.06781, 0.7864, 0.1084, 0.7884, 0.1084, 0.8108, 0.06781, 0.8128, 0.6917, 0.9188, 0.7322, 0.9216, 0.7322, 0.9337, 0.6917, 0.9365, 0.8524, 0.9056, 0.8119, 0.9084, 0.8119, 0.8907, 0.8524, 0.8935, 0.6801, 0.7558, 0.6395, 0.7578, 0.6395, 0.7314, 0.6801, 0.7334, 0.4899, 0.5841, 0.4908, 0.6247, 0.4597, 0.6247, 0.4606, 0.5841, 0.4376, 0.2979, 0.4373, 0.3385, 0.4061, 0.3385, 0.4058, 0.2979, 0.7361, 0.6126, 0.7346, 0.6532, 0.7082, 0.6532, 0.7068, 0.6126, 0.1741, 0.8412, 0.2147, 0.8436, 0.2147, 0.8612, 0.1741, 0.8636, 0.9735, 0.5484, 0.933, 0.5513, 0.933, 0.5392, 0.9735, 0.5422, 0.9236, 0.8986, 0.9641, 0.9015, 0.9641, 0.9077, 0.9236, 0.9107, 0.159, 0.8426, 0.1185, 0.845, 0.1185, 0.8226, 0.159, 0.825, 0.7098, 0.08893, 0.7112, 0.1295, 0.6819, 0.1295, 0.6834, 0.08893, 0.4551, 0.4328, 0.4554, 0.4734, 0.4236, 0.4734, 0.4239, 0.4328, 0.4547, 0.5677, 0.4538, 0.6083, 0.4245, 0.6083, 0.4236, 0.5677, 0.4597, 0.7682, 0.5003, 0.7702, 0.5003, 0.7926, 0.4597, 0.7946, 0.0198, 0.9186, 0.06034, 0.9214, 0.06034, 0.9335, 0.0198, 0.9363, 0.7771, 0.9134, 0.7366, 0.9162, 0.7366, 0.8985, 0.7771, 0.9013, 0.7323, 0.7883, 0.6917, 0.7903, 0.6917, 0.7639, 0.7323, 0.7659, 0.5385, 0.08893, 0.5394, 0.1296, 0.5083, 0.1296, 0.5092, 0.08893, 0.4278, 0.1932, 0.4274, 0.2338, 0.3963, 0.2338, 0.396, 0.1932, 0.2484, 0.66, 0.2469, 0.7006, 0.2206, 0.7006, 0.2191, 0.66, 0.06781, 0.8172, 0.1084, 0.8196, 0.1084, 0.8372, 0.06781, 0.8396, 0.159, 0.9723, 0.1185, 0.9753, 0.1185, 0.9631, 0.159, 0.9661, 0.06781, 0.953, 0.1083, 0.956, 0.1083, 0.9622, 0.06781, 0.9652, 0.7322, 0.8147, 0.6917, 0.8171, 0.6917, 0.7946, 0.7322, 0.797, 0.7326, 0.002164, 0.7341, 0.04277, 0.7047, 0.04277, 0.7062, 0.002164, 0.4682, 0.08893, 0.4685, 0.1296, 0.4367, 0.1296, 0.4371, 0.08893, 0.4547, 0.5227, 0.4538, 0.5633, 0.4245, 0.5633, 0.4236, 0.5227, 0.0198, 0.7637, 0.06038, 0.7657, 0.06038, 0.7881, 0.0198, 0.7901, 0.3674, 0.9155, 0.4079, 0.9182, 0.4079, 0.9304, 0.3674, 0.9331, 0.4547, 0.9147, 0.4141, 0.9175, 0.4141, 0.8998, 0.4547, 0.9026, 0.5902, 0.7705, 0.5496, 0.7724, 0.5496, 0.7461, 0.5902, 0.748, 0.5739, 0.08893, 0.5748, 0.1296, 0.5437, 0.1296, 0.5446, 0.08893, 0.4614, 0.1352, 0.4611, 0.1758, 0.4299, 0.1758, 0.4296, 0.1352, 0.363, 0.6816, 0.3616, 0.7222, 0.3352, 0.7222, 0.3337, 0.6816, 0.6395, 0.8235, 0.68, 0.8259, 0.68, 0.8436, 0.6395, 0.846, 0.6351, 0.9655, 0.5945, 0.9685, 0.5945, 0.9564, 0.6351, 0.9594, 0.2191, 0.955, 0.2596, 0.958, 0.2596, 0.9642, 0.2191, 0.9672, 0.4547, 0.8176, 0.4141, 0.82, 0.4141, 0.7976, 0.4547, 0.8, 0.5774, 0.6704, 0.5789, 0.711, 0.5496, 0.711, 0.5511, 0.6704, 0.3291, 0.4417, 0.3294, 0.4823, 0.2976, 0.4823, 0.2979, 0.4417, 0.6162, 0.5227, 0.6153, 0.5633, 0.5859, 0.5633, 0.585, 0.5227, 0.795, 0.4328, 0.793, 0.4734, 0.7706, 0.4734, 0.7686, 0.4328, 0.9311, 0.6576, 0.9284, 0.6981, 0.9162, 0.6981, 0.9135, 0.6576, 0.9106, 0.7474, 0.9133, 0.7879, 0.8957, 0.7879, 0.8984, 0.7474, 0.7978, 0.4778, 0.7998, 0.5183, 0.7734, 0.5183, 0.7753, 0.4778, 0.09803, 0.4838, 0.09894, 0.5245, 0.06781, 0.5245, 0.06871, 0.4838, 0.2059, 0.3933, 0.2056, 0.4339, 0.1744, 0.4339, 0.1741, 0.3933, 0.7189, 0.2417, 0.7174, 0.2823, 0.6911, 0.2823, 0.6896, 0.2417, 0.855, 0.6126, 0.8526, 0.6532, 0.835, 0.6532, 0.8326, 0.6126, 0.976, 0.6667, 0.9355, 0.6697, 0.9355, 0.6576, 0.976, 0.6605, 0.0198, 0.9571, 0.06032, 0.9601, 0.06032, 0.9662, 0.0198, 0.9692, 0.8361, 0.6576, 0.8385, 0.6981, 0.816, 0.6981, 0.8185, 0.6576, 0.7251, 0.5677, 0.7266, 0.6083, 0.6973, 0.6083, 0.6988, 0.5677, 0.4635, 0.1932, 0.4638, 0.2338, 0.4321, 0.2338, 0.4324, 0.1932, 0.6331, 0.002164, 0.6322, 0.04279, 0.6029, 0.04279, 0.602, 0.002164, 0.7638, 0.1352, 0.7618, 0.1758, 0.7394, 0.1758, 0.7374, 0.1352, 0.9356, 0.7923, 0.9328, 0.8329, 0.9207, 0.8329, 0.918, 0.7923, 0.9166, 0.03293, 0.9194, 0.07347, 0.9017, 0.07347, 0.9045, 0.03293, 0.06348, 0.5658, 0.06348, 0.5921, 0.04815, 0.5906, 0.04815, 0.5642, 0.5982, 0.1932, 0.5991, 0.2338, 0.568, 0.2338, 0.5689, 0.1932, 0.4324, 0.08893, 0.4321, 0.1296, 0.401, 0.1296, 0.4007, 0.08893, 0.7253, 0.3429, 0.7238, 0.3835, 0.6974, 0.3835, 0.696, 0.3429, 0.8614, 0.7474, 0.859, 0.788, 0.8414, 0.788, 0.839, 0.7474, 0.68, 0.9466, 0.6395, 0.9496, 0.6395, 0.9375, 0.68, 0.9404, 0.8119, 0.9511, 0.8524, 0.9541, 0.8524, 0.9603, 0.8119, 0.9633, 0.5271, 0.7975, 0.5295, 0.838, 0.5071, 0.838, 0.5095, 0.7975, 0.7321, 0.4328, 0.7336, 0.4734, 0.7042, 0.4734, 0.7057, 0.4328, 0.1741, 0.4386, 0.2148, 0.4383, 0.2148, 0.47, 0.1741, 0.4697, 0.3337, 0.5675, 0.3743, 0.5684, 0.3743, 0.5978, 0.3337, 0.5987, 0.8245, 0.3878, 0.8225, 0.4284, 0.8001, 0.4284, 0.7981, 0.3878, 0.9353, 0.7474, 0.9325, 0.7879, 0.9204, 0.7879, 0.9177, 0.7474, 0.7964, 0.878, 0.7991, 0.9185, 0.7815, 0.9185, 0.7843, 0.878, 0.8199, 0.03293, 0.8219, 0.07351, 0.7955, 0.07351, 0.7975, 0.03293, 0.4952, 0.04803, 0.5358, 0.04712, 0.5358, 0.07825, 0.4952, 0.07735, 0.4052, 0.04712, 0.4459, 0.04743, 0.4459, 0.07855, 0.4052, 0.07886, 0.3674, 0.6923, 0.408, 0.6937, 0.408, 0.7201, 0.3674, 0.7216, 0.617, 0.7976, 0.6146, 0.8381, 0.5969, 0.8381, 0.5945, 0.7976, 0.4079, 0.9466, 0.3674, 0.9496, 0.3674, 0.9375, 0.4079, 0.9404, 0.9263, 0.4043, 0.9668, 0.4073, 0.9668, 0.4135, 0.9263, 0.4165, 0.8489, 0.3878, 0.8513, 0.4284, 0.8288, 0.4284, 0.8312, 0.3878, 0.701, 0.6126, 0.7024, 0.6532, 0.6731, 0.6532, 0.6746, 0.6126, 0.4502, 0.04743, 0.4908, 0.04712, 0.4908, 0.07886, 0.4502, 0.07855, 0.002164, 0.578, 0.04279, 0.5789, 0.04279, 0.6083, 0.002164, 0.6092, 0.3674, 0.7873, 0.408, 0.7893, 0.408, 0.8117, 0.3674, 0.8137, 0.9296, 0.08646, 0.9268, 0.127, 0.9147, 0.127, 0.912, 0.08646, 0.904, 0.5227, 0.9067, 0.5633, 0.8891, 0.5633, 0.8918, 0.5227, 0.8168, 0.5677, 0.8187, 0.6082, 0.7924, 0.6082, 0.7943, 0.5677, 0.4597, 0.5496, 0.5003, 0.5487, 0.5003, 0.5798, 0.4597, 0.5789, 0.3337, 0.4511, 0.3743, 0.4514, 0.3743, 0.4825, 0.3337, 0.4828, 0.675, 0.04712, 0.7156, 0.04859, 0.7156, 0.07498, 0.675, 0.07644, 0.8293, 0.08646, 0.8269, 0.127, 0.8092, 0.127, 0.8068, 0.08646, 0.8524, 0.9438, 0.8119, 0.9468, 0.8119, 0.9347, 0.8524, 0.9376, 0.9333, 0.3044, 0.9738, 0.3074, 0.9738, 0.3135, 0.9333, 0.3165, 0.8262, 0.2879, 0.8286, 0.3285, 0.8062, 0.3285, 0.8086, 0.2879, 0.6755, 0.2879, 0.6769, 0.3285, 0.6476, 0.3285, 0.6491, 0.2879, 0.3787, 0.4603, 0.4193, 0.46, 0.4193, 0.4917, 0.3787, 0.4914, 0.5046, 0.5936, 0.5453, 0.5945, 0.5453, 0.6238, 0.5046, 0.6247, 0.4079, 0.984, 0.3674, 0.9871, 0.3674, 0.9809, 0.9223, 0.2261, 0.9625, 0.2323, 0.9218, 0.2323, 0.2596, 0.9851, 0.2191, 0.9882, 0.2191, 0.982, 0.9463, 0.5782, 0.9868, 0.5813, 0.9463, 0.5844, 0.9736, 0.5557, 0.9335, 0.5618, 0.933, 0.5557, 0.9205, 0.6007, 0.9612, 0.6007, 0.921, 0.6069, 0.9613, 0.6456, 0.9211, 0.6517, 0.9206, 0.6456, 0.8094, 0.1802, 0.85, 0.1802, 0.8098, 0.1863, 0.8973, 0.989, 0.8568, 0.9921, 0.8568, 0.9859, 0.8543, 0.1802, 0.895, 0.1802, 0.8548, 0.1863, 0.9466, 0.9795, 0.9871, 0.9764, 0.9871, 0.9826, 0.5353, 0.1863, 0.4946, 0.1863, 0.5348, 0.1802, 0.4597, 0.9787, 0.4998, 0.9725, 0.5003, 0.9787, 0.6702, 0.1863, 0.6295, 0.1863, 0.6697, 0.1802, 0.3195, 0.9868, 0.36, 0.9837, 0.36, 0.9899, 0.7151, 0.1863, 0.6745, 0.1863, 0.7146, 0.1802, 0.5046, 0.9862, 0.5452, 0.9831, 0.5452, 0.9893, 0.3621, 0.1863, 0.3214, 0.1863, 0.3616, 0.1802, 0.6395, 0.9704, 0.6801, 0.9704, 0.6796, 0.9766, 0.5452, 0.9787, 0.5046, 0.9756, 0.5452, 0.9725, 0.174, 0.9852, 0.2145, 0.9821, 0.2145, 0.9883, 0.805, 0.1863, 0.7644, 0.1863, 0.8046, 0.1802, 0.7366, 0.9841, 0.7768, 0.9779, 0.7772, 0.9841, 0.7601, 0.1863, 0.7194, 0.1863, 0.7596, 0.1802, 0.9409, 0.5141, 0.981, 0.5079, 0.9815, 0.5141, 0.407, 0.1863, 0.3664, 0.1863, 0.4066, 0.1802, 0.274, 0.9928, 0.3145, 0.9897, 0.3145, 0.9959, 0.452, 0.1863, 0.4114, 0.1863, 0.4515, 0.1802, 0.6916, 0.9873, 0.7321, 0.9843, 0.7321, 0.9904, 0.6351, 0.979, 0.5945, 0.9759, 0.6351, 0.9728, 0.9017, 0.9826, 0.9418, 0.9764, 0.9423, 0.9826, 0.1545, 0.317, 0.1545, 0.2763, 0.1607, 0.3165, 0.9396, 0.7865, 0.9798, 0.7803, 0.9803, 0.7865, 0.5802, 0.1863, 0.5396, 0.1863, 0.5798, 0.1802, 0.6916, 0.9799, 0.7317, 0.9738, 0.7322, 0.9799, 0.987, 0.9496, 0.9465, 0.9465, 0.987, 0.9434, 0.1185, 0.9932, 0.159, 0.9901, 0.159, 0.9963, 0.6252, 0.1863, 0.5846, 0.1863, 0.6247, 0.1802, 0.06781, 0.9695, 0.1084, 0.9695, 0.108, 0.9757, 0.8973, 0.9816, 0.8568, 0.9785, 0.8973, 0.9754, 0.9236, 0.9212, 0.9638, 0.915, 0.9642, 0.9212, 0.9868, 0.5964, 0.9463, 0.5933, 0.9868, 0.5902, 0.5945, 0.9865, 0.6351, 0.9834, 0.6351, 0.9896, 0.987, 0.9391, 0.9465, 0.936, 0.987, 0.9329, 0.06781, 0.9936, 0.1083, 0.9905, 0.1083, 0.9967, 0.9586, 0.02481, 0.9179, 0.02481, 0.9581, 0.01864, 0.0198, 0.9871, 0.06031, 0.984, 0.06031, 0.9902, 0.987, 0.9661, 0.9465, 0.963, 0.987, 0.9599, 0.9437, 0.3596, 0.9838, 0.3534, 0.9843, 0.3596, 0.68, 0.9871, 0.6395, 0.984, 0.68, 0.9809, 0.9017, 0.99, 0.9422, 0.9869, 0.9422, 0.9931, 0.9761, 0.6981, 0.9355, 0.6981, 0.9756, 0.6919, 0.4079, 0.9945, 0.3674, 0.9976, 0.3674, 0.9914, 0.9348, 0.276, 0.9754, 0.276, 0.9353, 0.2822, 0.9815, 0.4974, 0.9414, 0.5036, 0.9409, 0.4974, 0.9275, 0.8701, 0.9681, 0.8701, 0.9279, 0.8763, 0.06043, 0.9735, 0.02027, 0.9797, 0.0198, 0.9735, 0.9339, 0.1194, 0.9745, 0.1194, 0.9344, 0.1256, 0.9843, 0.3639, 0.9441, 0.3701, 0.9437, 0.3639, 0.5496, 0.9811, 0.5901, 0.9842, 0.5496, 0.9873, 0.1084, 0.98, 0.06828, 0.9862, 0.06781, 0.98, 0.9275, 0.4658, 0.9681, 0.4658, 0.928, 0.4719, 0.7771, 0.9915, 0.7366, 0.9946, 0.7366, 0.9884, 0.2744, 0.9792, 0.3146, 0.9854, 0.274, 0.9854, 0.1591, 0.9796, 0.1189, 0.9858, 0.1185, 0.9796, 0.3195, 0.9732, 0.3602, 0.9732, 0.32, 0.9794, 0.68, 0.9945, 0.6395, 0.9976, 0.6395, 0.9914, 0.2191, 0.9715, 0.2597, 0.9715, 0.2196, 0.9777, 0.5901, 0.9947, 0.5496, 0.9978, 0.5496, 0.9916, 0.9262, 0.7354, 0.9668, 0.7354, 0.9267, 0.7416, 0.1696, 0.3619, 0.1634, 0.3218, 0.1696, 0.3213, 0.4597, 0.983, 0.5002, 0.9861, 0.4597, 0.9892, 0.8524, 0.9872, 0.8119, 0.9903, 0.8119, 0.9841, 0.174, 0.9716, 0.2147, 0.9716, 0.1745, 0.9778, 0.4547, 0.9848, 0.4141, 0.9879, 0.4141, 0.9817, 0.4141, 0.9712, 0.4548, 0.9712, 0.4146, 0.9774, 0.9871, 0.99, 0.9466, 0.9931, 0.9466, 0.9869, 0.3674, 0.9704, 0.408, 0.9704, 0.3678, 0.9766, 0.9843, 0.3429, 0.9441, 0.3491, 0.9437, 0.3429, 0.9263, 0.4208, 0.9669, 0.4208, 0.9268, 0.427, 0.6395, 0.7928, 0.6801, 0.7948, 0.6801, 0.8172, 0.6395, 0.8192, 0.9869, 0.5677, 0.9468, 0.5738, 0.9463, 0.5677, 0.9366, 0.4778, 0.9338, 0.5183, 0.9217, 0.5183, 0.9189, 0.4778, 0.9199, 0.1352, 0.9227, 0.1758, 0.905, 0.1758, 0.9078, 0.1352, 0.9437, 0.3744, 0.9843, 0.3744, 0.9441, 0.3806, 0.8263, 0.6126, 0.8282, 0.6532, 0.8018, 0.6532, 0.8038, 0.6126, 0.5851, 0.04803, 0.6257, 0.04712, 0.6257, 0.07825, 0.5851, 0.07735, 0.002164, 0.4711, 0.0428, 0.4714, 0.0428, 0.5025, 0.002164, 0.5028, 0.1741, 0.7012, 0.2147, 0.7027, 0.2147, 0.7291, 0.1741, 0.7306, 0.8792, 0.8372, 0.8768, 0.8778, 0.8592, 0.8778, 0.8568, 0.8372, 0.9801, 0.773, 0.9396, 0.776, 0.9396, 0.7639, 0.9801, 0.7668, 0.9396, 0.7474, 0.9801, 0.7504, 0.9801, 0.7566, 0.9396, 0.7595, 0.8768, 0.4328, 0.8792, 0.4734, 0.8568, 0.4734, 0.8592, 0.4328, 0.1185, 0.7022, 0.1591, 0.7007, 0.1591, 0.7301, 0.1185, 0.7286, 0.1741, 0.4746, 0.2148, 0.4743, 0.2148, 0.5061, 0.1741, 0.5058, 0.06781, 0.5997, 0.1084, 0.6006, 0.1084, 0.6299, 0.06781, 0.6308, 0.8886, 0.6514, 0.8593, 0.6514, 0.8607, 0.6423, 0.8901, 0.6423, 0.5339, 0.2381, 0.5651, 0.2381, 0.5665, 0.2472, 0.5354, 0.2472, 0.5339, 0.8381, 0.5339, 0.7975, 0.543, 0.7984, 0.543, 0.839, 0.002164, 0.7672, 0.002164, 0.7266, 0.01135, 0.7257, 0.01135, 0.7664, 0.04815, 0.6397, 0.04815, 0.5991, 0.057, 0.5965, 0.057, 0.6371, 0.9921, 0.01139, 0.9628, 0.01139, 0.9628, 0.002164, 0.9921, 0.002164, 0.7404, 0.6883, 0.7715, 0.6883, 0.7715, 0.6975, 0.7404, 0.6975, 0.8883, 0.5165, 0.859, 0.5165, 0.8576, 0.5074, 0.8869, 0.5074, 0.4985, 0.2381, 0.5296, 0.2381, 0.5282, 0.2472, 0.4971, 0.2472, 0.01135, 0.7716, 0.01135, 0.8122, 0.002164, 0.8131, 0.002164, 0.7724, 0.01135, 0.8183, 0.01135, 0.8589, 0.002164, 0.858, 0.002164, 0.8174, 0.1103, 0.6377, 0.1103, 0.6784, 0.1015, 0.6758, 0.1015, 0.6351, 0.8604, 0.1158, 0.8604, 0.08646, 0.8857, 0.09037, 0.8857, 0.1197, 0.8576, 0.4778, 0.8887, 0.4778, 0.8926, 0.5031, 0.8615, 0.5031, 0.7156, 0.1271, 0.7156, 0.08646, 0.7411, 0.08891, 0.7411, 0.1295, 0.7149, 0.331, 0.7149, 0.2904, 0.7404, 0.2879, 0.7404, 0.3285, 0.03581, 0.7287, 0.03581, 0.688, 0.06038, 0.6808, 0.06038, 0.7214, 0.8914, 0.7474, 0.8914, 0.7767, 0.8658, 0.7767, 0.8658, 0.7474, 0.2507, 0.1184, 0.2818, 0.1184, 0.2818, 0.1441, 0.2507, 0.1441, 0.8597, 0.3211, 0.8597, 0.2918, 0.885, 0.2879, 0.885, 0.3172, 0.8632, 0.6126, 0.8944, 0.6126, 0.8905, 0.6379, 0.8593, 0.6379, 0.4597, 0.7077, 0.5003, 0.7077, 0.5028, 0.7332, 0.4621, 0.7332, 0.2597, 0.7305, 0.2191, 0.7305, 0.2215, 0.705, 0.2622, 0.705, 0.6801, 0.7271, 0.6395, 0.7271, 0.6467, 0.7025, 0.6874, 0.7025, 0.2488, 0.3169, 0.1741, 0.3169, 0.2227, 0.3, 0.4903, 0.1866, 0.4657, 0.1543, 0.4903, 0.1352, 0.4681, 0.1932, 0.4928, 0.2122, 0.4681, 0.2445, 0.1062, 0.1888, 0.169, 0.1484, 0.2006, 0.1888, 0.1545, 0.1932, 0.1698, 0.2308, 0.06781, 0.2308, 0.8076, 0.8288, 0.7815, 0.8246, 0.7815, 0.7923, 0.8076, 0.7965, 0.2668, 0.1932, 0.2058, 0.2327, 0.1741, 0.1932, 0.6433, 0.321, 0.6198, 0.3385, 0.6198, 0.2879, 0.3485, 0.2541, 0.3239, 0.2381, 0.3966, 0.2381, 0.1698, 0.2351, 0.08482, 0.272, 0.06781, 0.2351, 0.627, 0.2438, 0.6034, 0.2263, 0.627, 0.1932, 0.1452, 0.92, 0.1477, 0.9423, 0.1209, 0.9423, 0.1185, 0.92, 0.2616, 0.5849, 0.2616, 0.5442, 0.2828, 0.5279, 0.2828, 0.5685, 0.02895, 0.2456, 0.05413, 0.2775, 0.02735, 0.2775, 0.002164, 0.2456, 0.05674, 0.2413, 0.03036, 0.2413, 0.002164, 0.1936, 0.02855, 0.1936, 0.3518, 0.8699, 0.3554, 0.892, 0.3231, 0.892, 0.3195, 0.8699, 0.2976, 0.2575, 0.2976, 0.2169, 0.3196, 0.1932, 0.3196, 0.2338, 0.2443, 0.0875, 0.2174, 0.118, 0.2174, 0.08566, 0.2443, 0.05519, 0.7567, 0.1932, 0.7586, 0.2337, 0.7322, 0.2337, 0.7342, 0.1932, 0.2295, 0.2764, 0.241, 0.2957, 0.1855, 0.2957, 0.1741, 0.2764, 0.2577, 0.05086, 0.2171, 0.05086, 0.1907, 0.002164, 0.2313, 0.002164, 0.2604, 0.1484, 0.2818, 0.1829, 0.2264, 0.1829, 0.205, 0.1484, 0.06143, 0.1604, 0.03969, 0.1753, 0.03969, 0.1056, 0.06143, 0.09066, 0.1141, 0.317, 0.1141, 0.3577, 0.1039, 0.3535, 0.1039, 0.3129, 0.1039, 0.4842, 0.1039, 0.4436, 0.1139, 0.4389, 0.1139, 0.4795, 0.1133, 0.362, 0.1133, 0.3844, 0.1039, 0.3902, 0.1039, 0.3677, 0.06348, 0.2366, 0.06348, 0.2757, 0.0628, 0.2757, 0.0628, 0.2366, 0.9205, 0.594, 0.9205, 0.5677, 0.942, 0.57, 0.942, 0.5964, 0.2422, 0.1437, 0.2197, 0.1437, 0.2174, 0.1223, 0.2399, 0.1223, 0.2659, 0.6432, 0.2659, 0.6025, 0.2828, 0.5892, 0.2828, 0.6298, 0.4066, 0.2381, 0.433, 0.2381, 0.4273, 0.2476, 0.4009, 0.2476, 0.06348, 0.1932, 0.06348, 0.2322, 0.0628, 0.2322, 0.0628, 0.1932, 0.2566, 0.384, 0.2566, 0.3462, 0.2572, 0.3462, 0.2572, 0.384, 0.06268, 0.1848, 0.03969, 0.1848, 0.03969, 0.1844, 0.06268, 0.1844, 0.08938, 0.2763, 0.1141, 0.3086, 0.09257, 0.3086, 0.06781, 0.2763, 0.1634, 0.404, 0.1634, 0.3663, 0.1641, 0.3663, 0.1641, 0.404, 0.3383, 0.0846, 0.3153, 0.0846, 0.3153, 0.0842, 0.3383, 0.0842, 0.2677, 0.1884, 0.2948, 0.1884, 0.2948, 0.1888, 0.2677, 0.1888, 0.7611, 0.3878, 0.7631, 0.4284, 0.7367, 0.4284, 0.7387, 0.3878, 0.311, 0.0846, 0.2925, 0.0719, 0.2925, 0.002164, 0.311, 0.01487, 0.1476, 0.05987, 0.107, 0.05987, 0.06781, 0.002164, 0.1084, 0.002164, 0.2439, 0.237, 0.2644, 0.272, 0.1947, 0.272, 0.1741, 0.237, 0.7815, 0.9512, 0.7815, 0.9248, 0.7987, 0.9229, 0.7987, 0.9492, 0.06268, 0.1801, 0.03969, 0.1801, 0.03969, 0.1797, 0.06268, 0.1797, 0.2566, 0.4257, 0.2566, 0.3883, 0.2572, 0.3883, 0.2572, 0.4257, 0.2573, 0.3031, 0.2573, 0.3419, 0.2566, 0.3419, 0.2566, 0.3031, 0.1697, 0.5311, 0.1697, 0.5575, 0.1539, 0.5562, 0.1539, 0.5298, 0.9623, 0.8095, 0.9399, 0.8095, 0.9418, 0.7923, 0.9643, 0.7923, 0.04967, 0.4382, 0.04967, 0.3976, 0.06286, 0.3864, 0.06286, 0.427, 0.0627, 0.4539, 0.0627, 0.4945, 0.04967, 0.4832, 0.04967, 0.4425, 0.2486, 0.1134, 0.2757, 0.1134, 0.2757, 0.1138, 0.2486, 0.1138, 0.9637, 0.8296, 0.9412, 0.8296, 0.9399, 0.8138, 0.9623, 0.8138, 0.2486, 0.109, 0.2486, 0.06842, 0.2573, 0.05519, 0.2573, 0.09582, 0.1458, 0.0773, 0.1458, 0.1179, 0.1369, 0.1048, 0.1369, 0.0642, 0.2882, 0.1084, 0.2621, 0.1046, 0.2621, 0.002164, 0.2882, 0.005903, 0.3656, 0.0846, 0.3426, 0.0846, 0.3426, 0.0842, 0.3656, 0.0842, 0.1684, 0.4037, 0.1684, 0.3663, 0.1691, 0.3663, 0.1691, 0.4037, 0.1657, 0.2763, 0.1657, 0.3151, 0.165, 0.3151, 0.165, 0.2763, 0.7772, 0.7718, 0.7366, 0.7738, 0.7366, 0.7474, 0.7772, 0.7494, 0.2933, 0.2956, 0.2711, 0.2988, 0.2711, 0.1963, 0.2933, 0.1932, 0.1863, 0.1262, 0.1519, 0.1046, 0.1519, 0.002164, 0.1863, 0.02378, 0.1019, 0.1667, 0.06781, 0.1888, 0.06781, 0.08638, 0.1019, 0.0642, 0.9393, 0.3502, 0.9393, 0.3766, 0.9192, 0.3693, 0.9192, 0.3429, 0.9649, 0.4931, 0.9424, 0.4931, 0.9409, 0.4778, 0.9633, 0.4778, 0.04967, 0.55, 0.04967, 0.5094, 0.06094, 0.4989, 0.06094, 0.5395, 0.1653, 0.4848, 0.1653, 0.5254, 0.1539, 0.5151, 0.1539, 0.4744, 0.1326, 0.1394, 0.1062, 0.14, 0.1062, 0.06478, 0.1326, 0.0642, 0.7664, 0.9406, 0.7439, 0.9406, 0.7366, 0.9205, 0.759, 0.9205, 0.04712, 0.382, 0.04712, 0.3414, 0.06286, 0.3268, 0.06286, 0.3675, 0.3171, 0.1567, 0.2861, 0.1829, 0.2861, 0.1615, 0.3171, 0.1352, 0.5315, 0.7077, 0.5335, 0.7482, 0.5071, 0.7482, 0.5091, 0.7077, 0.2131, 0.1309, 0.1907, 0.1304, 0.1907, 0.05519, 0.2131, 0.05568, 0.002164, 0.08633, 0.002164, 0.0457, 0.06348, 0.002164, 0.06348, 0.0428, 0.03536, 0.1659, 0.002164, 0.1893, 0.002164, 0.1141, 0.03536, 0.09066])
me_sphere.use_remesh_preserve_volume = False
me_sphere.use_remesh_preserve_attributes = False
me_sphere.use_mirror_vertex_groups = False
me_sphere.update()

# ---- objects
ob_sphere = bpy.data.objects.new('Sphere', me_sphere)
ob_lamp = bpy.data.objects.new('Lamp', light_lamp)
ob_camera = bpy.data.objects.new('Camera', cam_camera)

# ---- transforms, parenting, visibility, modifiers, constraints
ob_sphere.location = (0.0, 0.0, 0.0)
ob_sphere.scale = (2.0, 1.0, 0.5)
ob_sphere.lineart.crease_threshold = 0.0
ob_lamp.location = (4.076, 1.005, 5.904)
ob_lamp.rotation_euler = (0.6503, 0.05522, 1.866)
ob_lamp.lock_rotations_4d = False
ob_lamp.empty_display_type = 'ARROWS'
ob_lamp.color = (0.0, 0.0, 0.0, 0.0)
ob_lamp.lineart.crease_threshold = 0.0
ob_camera.location = (7.481, -6.508, 5.344)
ob_camera.rotation_euler = (1.109, 0.01082, 0.8149)
ob_camera.lock_rotations_4d = False
ob_camera.empty_display_type = 'ARROWS'
ob_camera.color = (0.0, 0.0, 0.0, 0.0)
ob_camera.display_type = 'WIRE'
ob_camera.lineart.crease_threshold = 0.0

# ---- collection membership
col_collection_1.objects.link(ob_sphere)
col_collection_1.objects.link(ob_lamp)
col_collection_1.objects.link(ob_camera)

# ---- scene / render settings (as saved in the file)
scene.camera = ob_camera
scene.frame_start = 1; scene.frame_end = 250; scene.frame_set(1)
scene.render.engine = 'BLENDER_EEVEE_NEXT'
scene.render.resolution_percentage = 50
scene.render.dither_intensity = 0.0
scene.cycles.use_denoising = False
scene.cycles.samples = 10
scene.cycles.sampling_pattern = 'TABULATED_SOBOL'
scene.cycles.light_sampling_threshold = 0.0
scene.cycles.use_adaptive_sampling = False
scene.cycles.use_light_tree = False
scene.cycles.blur_glossy = 0.0
scene.cycles.pixel_filter_type = 'GAUSSIAN'
scene.cycles.sample_clamp_indirect = 0.0
scene.view_settings.view_transform = 'Standard'
bpy.context.view_layer.update()

